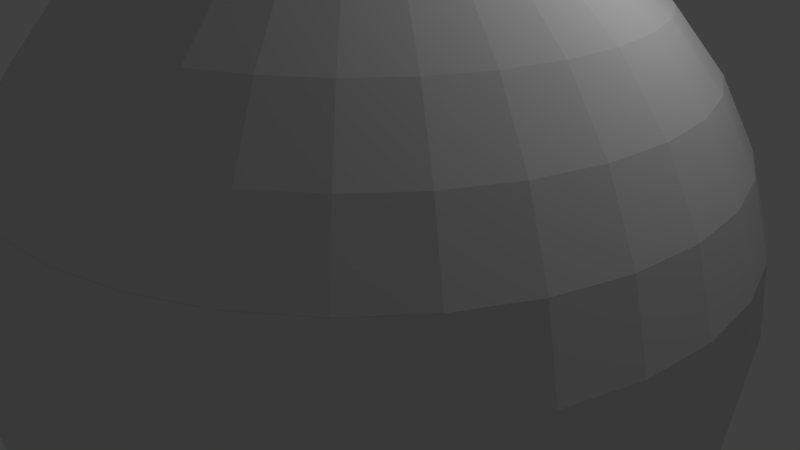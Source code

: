 # Source: 5waysphere_2.blend  (saved by Blender 2.79.0; exported with 4.5.12 LTS)
import bpy
from mathutils import Matrix  # noqa: F401  (used for matrix-valued properties, if any)

bpy.ops.wm.read_factory_settings(use_empty=True)
scene = bpy.context.scene
scene.name = 'Scene'

# ---- collections
col_collection_1 = bpy.data.collections.new('Collection 1'); scene.collection.children.link(col_collection_1)

# ---- world
world_world = bpy.data.worlds.new('World'); scene.world = world_world
world_world.color = (0.05088, 0.05088, 0.05088)
world_world.use_sun_shadow = False
world_world.sun_shadow_jitter_overblur = 0.0
world_world.cycles.sampling_method = 'MANUAL'

# ---- cameras
cam_camera = bpy.data.cameras.new('Camera')
cam_camera.clip_end = 100.0
cam_camera.lens = 35.0
cam_camera.sensor_width = 32.0
cam_camera.sensor_height = 18.0
cam_camera.ortho_scale = 7.314
cam_camera.dof.focus_distance = 0.0
cam_camera.dof.aperture_fstop = 128.0

# ---- lights
light_lamp = bpy.data.lights.new('Lamp', 'POINT')
light_lamp.transmission_factor = 0.0
light_lamp.cutoff_distance = 30.0
light_lamp.energy = 100.0
light_lamp.shadow_buffer_clip_start = 1.001
light_lamp.shadow_soft_size = 0.1
light_lamp.shadow_maximum_resolution = 0.006
light_lamp.use_absolute_resolution = True

# ---- meshes
me_sphere = bpy.data.meshes.new('Sphere')
me_sphere.from_pydata([(-4.285, -0.8523, 1.811), (-3.856, -0.7671, 2.629), (-4.549, -0.9048, -0.9225), (-4.638, -0.9225, 3.015e-07), (-4.549, -0.9048, 0.9225), (-1.81, -3.737e-07, -4.369), (-3.28, -0.6523, 3.346), (-2.577, -0.5125, 3.934), (-4.285, -0.8523, 1.81), (-4.285, -1.775, -0.9225), (-4.369, -1.81, 3.015e-07), (-2.627, -4.09e-07, -3.932), (-3.344, -5.663e-08, -3.344), (-0.9048, -0.18, -4.638), (-4.036, -1.672, 1.811), (-3.633, -1.505, 2.629), (-4.285, -1.775, 0.9225), (-4.036, -1.672, 1.81), (-3.856, -2.577, -0.9225), (-1.775, -0.353, -4.369), (-2.577, -0.5125, -3.932), (-3.28, -0.6523, -3.344), (-3.089, -1.28, 3.346), (-2.427, -1.005, 3.934), (-3.932, -2.627, 3.015e-07), (-3.856, -2.577, 0.9225), (-3.633, -2.427, 1.81), (-0.8523, -0.353, -4.638), (-1.672, -0.6925, -4.369), (-2.427, -1.005, -3.932), (-3.633, -2.427, 1.811), (-3.269, -2.184, 2.629), (-3.28, -3.28, -0.9225), (-3.344, -3.344, 3.015e-07), (-3.28, -3.28, 0.9225), (-3.089, -1.28, -3.344), (-0.7671, -0.5125, -4.638), (-1.505, -1.005, -4.369), (-2.78, -1.858, 3.346), (-2.184, -1.46, 3.934), (-3.089, -3.089, 1.81), (-2.577, -3.856, -0.9225), (-2.627, -3.932, 3.015e-07), (-2.184, -1.46, -3.932), (-2.78, -1.858, -3.344), (-0.6523, -0.6523, -4.638), (-3.089, -3.089, 1.811), (-2.78, -2.78, 2.629), (-2.577, -3.856, 0.9225), (-2.427, -3.633, 1.81), (-1.775, -4.285, -0.9225), (-1.28, -1.28, -4.369), (-1.858, -1.858, -3.932), (-2.364, -2.364, -3.344), (-2.364, -2.364, 3.346), (-1.858, -1.858, 3.934), (-1.81, -4.369, 3.015e-07), (-1.775, -4.285, 0.9225), (-1.672, -4.036, 1.81), (-0.5125, -0.7671, -4.638), (-1.005, -1.505, -4.369), (-1.46, -2.184, -3.932), (-2.427, -3.633, 1.811), (-2.184, -3.269, 2.629), (-0.9048, -4.549, -0.9225), (-0.9225, -4.638, 3.015e-07), (-0.9048, -4.549, 0.9225), (-1.858, -2.78, -3.344), (-0.353, -0.8523, -4.638), (-0.6925, -1.672, -4.369), (-1.858, -2.78, 3.346), (-1.46, -2.184, 3.934), (-0.8523, -4.285, 1.81), (-8.023e-07, -4.638, -0.9225), (-8.727e-07, -4.729, 3.015e-07), (-1.005, -2.427, -3.932), (-1.28, -3.089, -3.344), (-0.18, -0.9048, -4.638), (-1.672, -4.036, 1.811), (-1.505, -3.633, 2.629), (-8.023e-07, -4.638, 0.9225), (-9.763e-08, -4.369, 1.81), (0.9048, -4.549, -0.9225), (-0.353, -1.775, -4.369), (-0.5125, -2.577, -3.932), (-0.6523, -3.28, -3.344), (-1.28, -3.089, 3.346), (-1.005, -2.427, 3.934), (0.9225, -4.638, 3.015e-07), (0.9048, -4.549, 0.9225), (0.8523, -4.285, 1.81), (-3.795e-07, -0.9225, -4.638), (-3.795e-07, -1.81, -4.369), (-4.5e-07, -2.627, -3.932), (-0.8523, -4.285, 1.811), (-0.7671, -3.856, 2.629), (1.775, -4.285, -0.9225), (1.81, -4.369, 3.015e-07), (1.775, -4.285, 0.9225), (-5.204e-07, -3.344, -3.344), (0.18, -0.9048, -4.638), (0.353, -1.775, -4.369), (-0.6523, -3.28, 3.346), (-0.5125, -2.577, 3.934), (1.672, -4.036, 1.81), (2.577, -3.856, -0.9225), (2.627, -3.932, 3.015e-07), (0.5125, -2.577, -3.932), (0.6523, -3.28, -3.344), (0.353, -0.8523, -4.638), (-9.763e-08, -4.369, 1.811), (-8.023e-07, -3.932, 2.629), (2.577, -3.856, 0.9225), (2.427, -3.633, 1.81), (3.28, -3.28, -0.9225), (0.6925, -1.672, -4.369), (1.005, -2.427, -3.932), (1.28, -3.089, -3.344), (-5.204e-07, -3.344, 3.346), (-2.738e-07, -2.627, 3.934), (3.344, -3.344, 3.015e-07), (3.28, -3.28, 0.9225), (3.089, -3.089, 1.81), (0.5125, -0.7671, -4.638), (1.005, -1.505, -4.369), (1.46, -2.184, -3.932), (0.8523, -4.285, 1.811), (0.7671, -3.856, 2.629), (3.856, -2.577, -0.9225), (3.932, -2.627, 3.015e-07), (3.856, -2.577, 0.9225), (1.858, -2.78, -3.344), (0.6523, -0.6523, -4.638), (1.28, -1.28, -4.369), (0.6523, -3.28, 3.346), (0.5125, -2.577, 3.934), (3.633, -2.427, 1.81), (4.285, -1.775, -0.9225), (4.369, -1.81, 3.015e-07), (1.858, -1.858, -3.932), (2.364, -2.364, -3.344), (0.7671, -0.5125, -4.638), (1.672, -4.036, 1.811), (1.505, -3.633, 2.629), (4.285, -1.775, 0.9225), (4.036, -1.672, 1.81), (4.549, -0.9048, -0.9225), (1.505, -1.005, -4.369), (2.184, -1.46, -3.932), (2.78, -1.858, -3.344), (1.28, -3.089, 3.346), (1.005, -2.427, 3.934), (4.638, -0.9225, 3.015e-07), (4.549, -0.9048, 0.9225), (4.285, -0.8523, 1.81), (0.8523, -0.353, -4.638), (1.672, -0.6925, -4.369), (2.427, -1.005, -3.932), (2.427, -3.633, 1.811), (2.184, -3.269, 2.629), (4.638, -1.043e-06, -0.9225), (4.729, -9.727e-07, 3.015e-07), (4.638, -1.043e-06, 0.9225), (3.089, -1.28, -3.344), (0.9048, -0.18, -4.638), (1.775, -0.353, -4.369), (1.858, -2.78, 3.346), (1.46, -2.184, 3.934), (4.369, -4.794e-07, 1.81), (4.549, 0.9048, -0.9225), (4.638, 0.9225, 3.015e-07), (2.577, -0.5125, -3.932), (3.28, -0.6523, -3.344), (0.9225, -6.38e-07, -4.638), (3.089, -3.089, 1.811), (2.78, -2.78, 2.629), (4.549, 0.9048, 0.9225), (4.285, 0.8523, 1.81), (4.285, 1.775, -0.9225), (1.81, -6.203e-07, -4.369), (2.627, -7.965e-07, -3.932), (3.344, -6.908e-07, -3.344), (2.364, -2.364, 3.346), (1.858, -1.858, 3.934), (4.369, 1.81, 3.015e-07), (4.285, 1.775, 0.9225), (4.036, 1.672, 1.81), (0.9048, 0.18, -4.638), (1.775, 0.353, -4.369), (2.577, 0.5125, -3.932), (3.633, -2.427, 1.811), (3.269, -2.184, 2.629), (3.856, 2.577, -0.9225), (3.932, 2.627, 3.015e-07), (3.856, 2.577, 0.9225), (3.28, 0.6523, -3.344), (0.8523, 0.353, -4.638), (1.672, 0.6925, -4.369), (2.78, -1.858, 3.346), (2.184, -1.46, 3.934), (3.633, 2.427, 1.81), (3.28, 3.28, -0.9225), (3.344, 3.344, 3.015e-07), (2.427, 1.005, -3.932), (3.089, 1.28, -3.344), (0.7671, 0.5125, -4.638), (4.036, -1.672, 1.811), (3.633, -1.505, 2.629), (3.28, 3.28, 0.9225), (3.089, 3.089, 1.81), (2.577, 3.856, -0.9225), (1.505, 1.005, -4.369), (2.184, 1.46, -3.932), (2.78, 1.858, -3.344), (3.089, -1.28, 3.346), (2.427, -1.005, 3.934), (2.627, 3.932, 3.015e-07), (2.577, 3.856, 0.9225), (2.427, 3.633, 1.81), (0.6523, 0.6523, -4.638), (1.28, 1.28, -4.369), (1.858, 1.858, -3.932), (4.285, -0.8523, 1.811), (3.856, -0.7671, 2.629), (1.775, 4.285, -0.9225), (1.81, 4.369, 3.015e-07), (1.775, 4.285, 0.9225), (2.364, 2.364, -3.344), (0.5125, 0.7671, -4.638), (1.005, 1.505, -4.369), (3.28, -0.6523, 3.346), (2.577, -0.5125, 3.934), (1.672, 4.036, 1.81), (0.9048, 4.549, -0.9225), (0.9225, 4.638, 3.015e-07), (1.46, 2.184, -3.932), (1.858, 2.78, -3.344), (0.353, 0.8523, -4.638), (4.369, -4.794e-07, 1.811), (3.932, -7.613e-07, 2.629), (0.9048, 4.549, 0.9225), (0.8523, 4.285, 1.81), (-3.982e-07, 4.638, -0.9225), (0.6925, 1.672, -4.369), (1.005, 2.427, -3.932), (1.28, 3.089, -3.344), (3.344, -6.908e-07, 3.346), (2.627, -6.556e-07, 3.934), (-3.982e-07, 4.729, 3.015e-07), (-3.982e-07, 4.638, 0.9225), (-3.982e-07, 4.369, 1.81), (0.18, 0.9048, -4.638), (0.353, 1.775, -4.369), (0.5125, 2.577, -3.932), (0.6523, 3.28, -3.344), (-3.982e-07, 2.627, -3.932), (4.285, 0.8523, 1.811), (3.856, 0.7671, 2.629), (3.28, 0.6523, 3.346), (2.577, 0.5125, 3.934), (4.036, 1.672, 1.811), (3.633, 1.505, 2.629), (3.089, 1.28, 3.346), (2.427, 1.005, 3.934), (3.633, 2.427, 1.811), (3.269, 2.184, 2.629), (2.78, 1.858, 3.346), (2.184, 1.46, 3.934), (3.089, 3.089, 1.811), (2.78, 2.78, 2.629), (2.364, 2.364, 3.346), (1.858, 1.858, 3.934), (2.427, 3.633, 1.811), (2.184, 3.269, 2.629), (1.858, 2.78, 3.346), (1.46, 2.184, 3.934), (1.672, 4.036, 1.811), (1.505, 3.633, 2.629), (1.28, 3.089, 3.346), (1.005, 2.427, 3.934), (0.8523, 4.285, 1.811), (0.7671, 3.856, 2.629), (0.6523, 3.28, 3.346), (0.5125, 2.577, 3.934), (-3.982e-07, 4.369, 1.811), (-3.982e-07, 3.932, 2.629), (-3.982e-07, 3.344, 3.346), (-3.982e-07, 2.627, 3.934), (-3.982e-07, 0.9225, 4.64), (-3.982e-07, 1.81, 4.371), (-3.982e-07, 2.627, 3.934), (0.18, 0.9048, 4.64), (0.353, 1.775, 4.371), (0.5125, 2.577, 3.934), (0.353, 0.8523, 4.64), (0.6925, 1.672, 4.371), (1.005, 2.427, 3.934), (0.5125, 0.7671, 4.64), (1.005, 1.505, 4.371), (1.46, 2.184, 3.934), (0.6523, 0.6523, 4.64), (1.28, 1.28, 4.371), (1.858, 1.858, 3.934), (0.7671, 0.5125, 4.64), (1.505, 1.005, 4.371), (2.184, 1.46, 3.934), (0.8523, 0.353, 4.64), (1.672, 0.6925, 4.371), (2.427, 1.005, 3.934), (0.9048, 0.18, 4.64), (1.775, 0.353, 4.371), (2.577, 0.5125, 3.934), (0.9225, -7.261e-07, 4.64), (1.81, -6.908e-07, 4.371), (2.627, -6.556e-07, 3.934), (0.9048, -0.18, 4.64), (1.775, -0.353, 4.371), (2.577, -0.5125, 3.934), (0.8523, -0.353, 4.64), (1.672, -0.6925, 4.371), (2.427, -1.005, 3.934), (0.7671, -0.5125, 4.64), (1.505, -1.005, 4.371), (2.184, -1.46, 3.934), (0.6523, -0.6523, 4.64), (1.28, -1.28, 4.371), (1.858, -1.858, 3.934), (0.5125, -0.7671, 4.64), (1.005, -1.505, 4.371), (1.46, -2.184, 3.934), (0.353, -0.8523, 4.64), (0.6925, -1.672, 4.371), (1.005, -2.427, 3.934), (0.18, -0.9048, 4.64), (0.353, -1.775, 4.371), (0.5125, -2.577, 3.934), (-4.323e-07, -0.9225, 4.64), (-2.033e-07, -1.81, 4.371), (-2.738e-07, -2.627, 3.934), (-0.18, -0.9048, 4.64), (-0.353, -1.775, 4.371), (-0.5125, -2.577, 3.934), (-0.353, -0.8523, 4.64), (-0.6925, -1.672, 4.371), (-1.005, -2.427, 3.934), (-0.5125, -0.7671, 4.64), (-1.005, -1.505, 4.371), (-1.46, -2.184, 3.934), (-0.6523, -0.6523, 4.64), (-1.28, -1.28, 4.371), (-1.858, -1.858, 3.934), (-0.7671, -0.5125, 4.64), (-1.505, -1.005, 4.371), (-2.184, -1.46, 3.934), (-0.8523, -0.353, 4.64), (-1.672, -0.6925, 4.371), (-2.427, -1.005, 3.934), (-0.9048, -0.18, 4.64), (-1.775, -0.353, 4.371), (-2.577, -0.5125, 3.934), (-0.9225, -6.556e-07, 4.64), (-1.81, -5.147e-07, 4.371), (-2.627, -5.147e-07, 3.934), (-0.9048, 0.18, 4.64), (-1.775, 0.353, 4.371), (-2.577, 0.5125, 3.934), (-0.8523, 0.353, 4.64), (-1.672, 0.6925, 4.371), (-2.427, 1.005, 3.934), (-0.7671, 0.5125, 4.64), (-1.505, 1.005, 4.371), (-2.184, 1.46, 3.934), (-0.6523, 0.6523, 4.64), (-1.28, 1.28, 4.371), (-1.858, 1.858, 3.934), (-0.5125, 0.7671, 4.64), (-1.005, 1.505, 4.371), (-1.46, 2.184, 3.934), (-0.353, 0.8523, 4.64), (-0.6925, 1.672, 4.371), (-1.005, 2.427, 3.934), (-0.18, 0.9048, 4.64), (-0.353, 1.775, 4.371), (-0.5125, 2.577, 3.934), (-2.539e-07, 0.1372, 4.686), (0.02676, 0.1345, 4.686), (0.0525, 0.1267, 4.686), (0.07621, 0.1141, 4.686), (0.097, 0.097, 4.686), (0.1141, 0.07621, 4.686), (0.1267, 0.0525, 4.686), (0.1345, 0.02676, 4.686), (0.1372, -6.647e-07, 4.686), (0.1345, -0.02676, 4.686), (0.1267, -0.0525, 4.686), (0.1141, -0.07621, 4.686), (0.097, -0.097, 4.686), (0.07621, -0.1141, 4.686), (0.0525, -0.1267, 4.686), (0.02676, -0.1345, 4.686), (-2.589e-07, -0.1372, 4.686), (-0.02676, -0.1345, 4.686), (-0.0525, -0.1267, 4.686), (-0.07621, -0.1141, 4.686), (-0.097, -0.097, 4.686), (-0.1141, -0.07621, 4.686), (-0.1267, -0.0525, 4.686), (-0.1345, -0.02676, 4.686), (-0.1372, -6.542e-07, 4.686), (-0.1345, 0.02676, 4.686), (-0.1267, 0.0525, 4.686), (-0.1141, 0.07621, 4.686), (-0.097, 0.097, 4.686), (-0.07621, 0.1141, 4.686), (-0.0525, 0.1267, 4.686), (-0.02676, 0.1345, 4.686), (-2.627, -5.147e-07, 3.934), (-3.344, -5.664e-08, 3.346), (-3.932, 1.548e-07, 2.629), (-4.369, -6.908e-07, 1.811), (-2.577, 0.5125, 3.934), (-3.28, 0.6523, 3.346), (-3.856, 0.7671, 2.629), (-4.285, 0.8523, 1.811), (-2.427, 1.005, 3.934), (-3.089, 1.28, 3.346), (-3.633, 1.505, 2.629), (-4.036, 1.672, 1.811), (-2.184, 1.46, 3.934), (-2.78, 1.858, 3.346), (-3.269, 2.184, 2.629), (-3.633, 2.427, 1.811), (-1.858, 1.858, 3.934), (-2.364, 2.364, 3.346), (-2.78, 2.78, 2.629), (-3.089, 3.089, 1.811), (-1.46, 2.184, 3.934), (-1.858, 2.78, 3.346), (-2.184, 3.269, 2.629), (-2.427, 3.633, 1.811), (-1.005, 2.427, 3.934), (-1.28, 3.089, 3.346), (-1.505, 3.633, 2.629), (-1.672, 4.036, 1.811), (-0.5125, 2.577, 3.934), (-0.6523, 3.28, 3.346), (-0.7671, 3.856, 2.629), (-0.8523, 4.285, 1.811), (-4.369, -6.908e-07, 1.81), (-4.638, 3.662e-07, 0.9225), (-4.729, 1.548e-07, 3.015e-07), (-4.638, 3.662e-07, -0.9225), (-4.285, 0.8523, 1.81), (-4.549, 0.9048, 0.9225), (-4.638, 0.9225, 3.015e-07), (-4.549, 0.9048, -0.9225), (-4.036, 1.672, 1.81), (-4.285, 1.775, 0.9225), (-4.369, 1.81, 3.015e-07), (-4.285, 1.775, -0.9225), (-3.633, 2.427, 1.81), (-3.856, 2.577, 0.9225), (-3.932, 2.627, 3.015e-07), (-3.856, 2.577, -0.9225), (-3.089, 3.089, 1.81), (-3.28, 3.28, 0.9225), (-3.344, 3.344, 3.015e-07), (-3.28, 3.28, -0.9225), (-2.427, 3.633, 1.81), (-2.577, 3.856, 0.9225), (-2.627, 3.932, 3.015e-07), (-2.577, 3.856, -0.9225), (-1.672, 4.036, 1.81), (-1.775, 4.285, 0.9225), (-1.81, 4.369, 3.015e-07), (-1.775, 4.285, -0.9225), (-0.8523, 4.285, 1.81), (-0.9048, 4.549, 0.9225), (-0.9225, 4.638, 3.015e-07), (-0.9048, 4.549, -0.9225), (-3.982e-07, 4.638, -0.9225), (0.9048, 4.549, -0.9225), (0.8523, 4.285, -1.81), (0.7671, 3.856, -2.627), (0.6523, 3.28, -3.344), (1.775, 4.285, -0.9225), (1.672, 4.036, -1.81), (1.505, 3.633, -2.627), (1.28, 3.089, -3.344), (2.577, 3.856, -0.9225), (2.427, 3.633, -1.81), (2.184, 3.269, -2.627), (1.858, 2.78, -3.344), (3.28, 3.28, -0.9225), (3.089, 3.089, -1.81), (2.78, 2.78, -2.627), (2.364, 2.364, -3.344), (3.856, 2.577, -0.9225), (3.633, 2.427, -1.81), (3.269, 2.184, -2.627), (2.78, 1.858, -3.344), (4.285, 1.775, -0.9225), (4.036, 1.672, -1.81), (3.633, 1.505, -2.627), (3.089, 1.28, -3.344), (4.549, 0.9048, -0.9225), (4.285, 0.8523, -1.81), (3.856, 0.7671, -2.627), (3.28, 0.6523, -3.344), (4.638, -1.043e-06, -0.9225), (4.369, -2.68e-07, -1.81), (3.932, -7.613e-07, -2.627), (3.344, -6.908e-07, -3.344), (4.549, -0.9048, -0.9225), (4.285, -0.8523, -1.81), (3.856, -0.7671, -2.627), (3.28, -0.6523, -3.344), (4.285, -1.775, -0.9225), (4.036, -1.672, -1.81), (3.633, -1.505, -2.627), (3.089, -1.28, -3.344), (3.856, -2.577, -0.9225), (3.633, -2.427, -1.81), (3.269, -2.184, -2.627), (2.78, -1.858, -3.344), (3.28, -3.28, -0.9225), (3.089, -3.089, -1.81), (2.78, -2.78, -2.627), (2.364, -2.364, -3.344), (2.577, -3.856, -0.9225), (2.427, -3.633, -1.81), (2.184, -3.269, -2.627), (1.858, -2.78, -3.344), (1.775, -4.285, -0.9225), (1.672, -4.036, -1.81), (1.505, -3.633, -2.627), (1.28, -3.089, -3.344), (0.9048, -4.549, -0.9225), (0.8523, -4.285, -1.81), (0.7671, -3.856, -2.627), (0.6523, -3.28, -3.344), (-8.023e-07, -4.638, -0.9225), (-9.763e-08, -4.369, -1.81), (-8.023e-07, -3.932, -2.627), (-5.204e-07, -3.344, -3.344), (-0.9048, -4.549, -0.9225), (-0.8523, -4.285, -1.81), (-0.7671, -3.856, -2.627), (-0.6523, -3.28, -3.344), (-1.775, -4.285, -0.9225), (-1.672, -4.036, -1.81), (-1.505, -3.633, -2.627), (-1.28, -3.089, -3.344), (-2.577, -3.856, -0.9225), (-2.427, -3.633, -1.81), (-2.184, -3.269, -2.627), (-1.858, -2.78, -3.344), (-3.28, -3.28, -0.9225), (-3.089, -3.089, -1.81), (-2.78, -2.78, -2.627), (-2.364, -2.364, -3.344), (-3.856, -2.577, -0.9225), (-3.633, -2.427, -1.81), (-3.269, -2.184, -2.627), (-2.78, -1.858, -3.344), (-4.285, -1.775, -0.9225), (-4.036, -1.672, -1.81), (-3.633, -1.505, -2.627), (-3.089, -1.28, -3.344), (-4.549, -0.9048, -0.9225), (-4.285, -0.8523, -1.81), (-3.856, -0.7671, -2.627), (-3.28, -0.6523, -3.344), (-4.638, 3.662e-07, -0.9225), (-4.369, -6.908e-07, -1.81), (-3.932, 1.548e-07, -2.627), (-3.344, -5.663e-08, -3.344), (-4.549, 0.9048, -0.9225), (-4.285, 0.8523, -1.81), (-3.856, 0.7671, -2.627), (-3.28, 0.6523, -3.344), (-4.285, 1.775, -0.9225), (-4.036, 1.672, -1.81), (-3.633, 1.505, -2.627), (-3.089, 1.28, -3.344), (-3.856, 2.577, -0.9225), (-3.633, 2.427, -1.81), (-3.269, 2.184, -2.627), (-2.78, 1.858, -3.344), (-3.28, 3.28, -0.9225), (-3.089, 3.089, -1.81), (-2.78, 2.78, -2.627), (-2.364, 2.364, -3.344), (-2.577, 3.856, -0.9225), (-2.427, 3.633, -1.81), (-2.184, 3.269, -2.627), (-1.858, 2.78, -3.344), (-1.775, 4.285, -0.9225), (-1.672, 4.036, -1.81), (-1.505, 3.633, -2.627), (-1.28, 3.089, -3.344), (-0.9048, 4.549, -0.9225), (-0.8523, 4.285, -1.81), (-0.7671, 3.856, -2.627), (-0.6523, 3.28, -3.344), (-9.763e-08, 4.369, -1.81), (8.889e-07, 3.932, -2.627), (3.252e-07, 3.344, -3.344), (-0.9225, -6.732e-07, -4.638), (-3.28, 0.6523, -3.344), (-2.577, 0.5125, -3.932), (-1.775, 0.353, -4.369), (-0.9048, 0.18, -4.638), (-3.089, 1.28, -3.344), (-2.427, 1.005, -3.932), (-1.672, 0.6925, -4.369), (-0.8523, 0.353, -4.638), (-2.78, 1.858, -3.344), (-2.184, 1.46, -3.932), (-1.505, 1.005, -4.369), (-0.7671, 0.5125, -4.638), (-2.364, 2.364, -3.344), (-1.858, 1.858, -3.932), (-1.28, 1.28, -4.369), (-0.6523, 0.6523, -4.638), (-1.858, 2.78, -3.344), (-1.46, 2.184, -3.932), (-1.005, 1.505, -4.369), (-0.5125, 0.7671, -4.638), (-1.28, 3.089, -3.344), (-1.005, 2.427, -3.932), (-0.6925, 1.672, -4.369), (-0.353, 0.8523, -4.638), (-0.6523, 3.28, -3.344), (-0.5125, 2.577, -3.932), (-0.353, 1.775, -4.369), (-0.18, 0.9048, -4.638), (3.252e-07, 3.344, -3.344), (-2.717e-08, 1.81, -4.369), (-3.266e-07, 0.9225, -4.638), (0.02676, 0.1345, -4.684), (0.0525, 0.1267, -4.684), (0.07621, 0.1141, -4.684), (0.097, 0.097, -4.684), (0.1141, 0.07621, -4.684), (0.1267, 0.0525, -4.684), (0.1345, 0.02676, -4.684), (0.1372, -6.516e-07, -4.684), (0.1345, -0.02676, -4.684), (0.1267, -0.0525, -4.684), (0.1141, -0.07621, -4.684), (0.097, -0.097, -4.684), (0.07621, -0.1141, -4.684), (0.0525, -0.1267, -4.684), (0.02676, -0.1345, -4.684), (-2.511e-07, -0.1372, -4.684), (-0.02676, -0.1345, -4.684), (-0.0525, -0.1267, -4.684), (-0.07621, -0.1141, -4.684), (-0.097, -0.097, -4.684), (-0.1141, -0.07621, -4.684), (-0.1267, -0.0525, -4.684), (-0.1345, -0.02676, -4.684), (-0.1372, -6.569e-07, -4.684), (-0.1345, 0.02676, -4.684), (-0.1267, 0.0525, -4.684), (-0.1141, 0.07621, -4.684), (-0.097, 0.097, -4.684), (-0.07621, 0.1141, -4.684), (-0.0525, 0.1267, -4.684), (-0.02676, 0.1345, -4.684), (-2.432e-07, 0.1372, -4.684)], [], [(479, 478, 248, 242), (446, 445, 286, 285), (634, 633, 637, 255), (445, 444, 287, 286), (636, 635, 638, 639), (478, 477, 249, 248), (635, 634, 255, 638), (477, 476, 250, 249), (632, 631, 635, 636), (475, 474, 478, 479), (474, 473, 477, 478), (447, 446, 285, 284), (631, 630, 634, 635), (443, 442, 446, 447), (630, 629, 633, 634), (473, 472, 476, 477), (442, 441, 445, 446), (628, 627, 631, 632), (441, 440, 444, 445), (627, 626, 630, 631), (471, 470, 474, 475), (626, 625, 629, 630), (470, 469, 473, 474), (469, 468, 472, 473), (466, 465, 469, 470), (465, 464, 468, 469), (438, 437, 441, 442), (624, 623, 627, 628), (437, 436, 440, 441), (623, 622, 626, 627), (467, 466, 470, 471), (622, 621, 625, 626), (439, 438, 442, 443), (620, 619, 623, 624), (435, 434, 438, 439), (619, 618, 622, 623), (463, 462, 466, 467), (618, 617, 621, 622), (462, 461, 465, 466), (461, 460, 464, 465), (457, 456, 460, 461), (434, 433, 437, 438), (616, 615, 619, 620), (433, 432, 436, 437), (615, 614, 618, 619), (459, 458, 462, 463), (614, 613, 617, 618), (458, 457, 461, 462), (429, 428, 432, 433), (612, 611, 615, 616), (431, 430, 434, 435), (611, 610, 614, 615), (455, 454, 458, 459), (610, 609, 613, 614), (454, 453, 457, 458), (453, 452, 456, 457), (449, 448, 452, 453), (430, 429, 433, 434), (5, 11, 610, 611), (427, 426, 430, 431), (11, 12, 609, 610), (451, 450, 454, 455), (608, 5, 611, 612), (450, 449, 453, 454), (13, 19, 5, 608), (426, 425, 429, 430), (19, 20, 11, 5), (2, 3, 450, 451), (20, 21, 12, 11), (3, 4, 449, 450), (4, 8, 448, 449), (425, 424, 428, 429), (423, 422, 426, 427), (28, 29, 20, 19), (422, 421, 425, 426), (29, 35, 21, 20), (9, 10, 3, 2), (27, 28, 19, 13), (10, 16, 4, 3), (16, 17, 8, 4), (36, 37, 28, 27), (18, 24, 10, 9), (37, 43, 29, 28), (24, 25, 16, 10), (25, 26, 17, 16), (421, 420, 424, 425), (43, 44, 35, 29), (419, 418, 422, 423), (418, 417, 421, 422), (52, 53, 44, 43), (417, 416, 420, 421), (45, 51, 37, 36), (32, 33, 24, 18), (51, 52, 43, 37), (33, 34, 25, 24), (34, 40, 26, 25), (41, 42, 33, 32), (59, 60, 51, 45), (42, 48, 34, 33), (48, 49, 40, 34), (0, 1, 418, 419), (60, 61, 52, 51), (1, 6, 417, 418), (61, 67, 53, 52), (6, 7, 416, 417), (68, 69, 60, 59), (14, 15, 1, 0), (69, 75, 61, 60), (50, 56, 42, 41), (75, 76, 67, 61), (56, 57, 48, 42), (57, 58, 49, 48), (77, 83, 69, 68), (65, 66, 57, 56), (66, 72, 58, 57), (15, 22, 6, 1), (83, 84, 75, 69), (22, 23, 7, 6), (84, 85, 76, 75), (64, 65, 56, 50), (30, 31, 15, 14), (91, 92, 83, 77), (31, 38, 22, 15), (92, 93, 84, 83), (73, 74, 65, 64), (93, 99, 85, 84), (74, 80, 66, 65), (80, 81, 72, 66), (88, 89, 80, 74), (89, 90, 81, 80), (38, 39, 23, 22), (100, 101, 92, 91), (46, 47, 31, 30), (101, 107, 93, 92), (82, 88, 74, 73), (107, 108, 99, 93), (47, 54, 38, 31), (109, 115, 101, 100), (54, 55, 39, 38), (115, 116, 107, 101), (96, 97, 88, 82), (116, 117, 108, 107), (97, 98, 89, 88), (98, 104, 90, 89), (112, 113, 104, 98), (62, 63, 47, 46), (123, 124, 115, 109), (63, 70, 54, 47), (124, 125, 116, 115), (105, 106, 97, 96), (125, 131, 117, 116), (106, 112, 98, 97), (132, 133, 124, 123), (70, 71, 55, 54), (133, 139, 125, 124), (114, 120, 106, 105), (139, 140, 131, 125), (120, 121, 112, 106), (121, 122, 113, 112), (79, 86, 70, 63), (86, 87, 71, 70), (147, 148, 139, 133), (78, 79, 63, 62), (148, 149, 140, 139), (130, 136, 122, 121), (141, 147, 133, 132), (128, 129, 120, 114), (129, 130, 121, 120), (94, 95, 79, 78), (155, 156, 147, 141), (137, 138, 129, 128), (156, 157, 148, 147), (138, 144, 130, 129), (144, 145, 136, 130), (95, 102, 86, 79), (157, 163, 149, 148), (102, 103, 87, 86), (171, 172, 163, 157), (118, 119, 103, 102), (164, 165, 156, 155), (146, 152, 138, 137), (165, 171, 157, 156), (152, 153, 144, 138), (153, 154, 145, 144), (173, 179, 165, 164), (160, 161, 152, 146), (179, 180, 171, 165), (161, 162, 153, 152), (162, 168, 154, 153), (110, 111, 95, 94), (180, 181, 172, 171), (111, 118, 102, 95), (126, 127, 111, 110), (189, 195, 181, 180), (127, 134, 118, 111), (187, 188, 179, 173), (169, 170, 161, 160), (188, 189, 180, 179), (170, 176, 162, 161), (176, 177, 168, 162), (178, 184, 170, 169), (196, 197, 188, 187), (184, 185, 176, 170), (185, 186, 177, 176), (134, 135, 119, 118), (197, 203, 189, 188), (150, 151, 135, 134), (203, 204, 195, 189), (142, 143, 127, 126), (205, 211, 197, 196), (143, 150, 134, 127), (211, 212, 203, 197), (192, 193, 184, 178), (212, 213, 204, 203), (193, 194, 185, 184), (194, 200, 186, 185), (219, 220, 211, 205), (202, 208, 194, 193), (208, 209, 200, 194), (158, 159, 143, 142), (220, 221, 212, 211), (159, 166, 150, 143), (221, 227, 213, 212), (201, 202, 193, 192), (166, 167, 151, 150), (228, 229, 220, 219), (174, 175, 159, 158), (229, 235, 221, 220), (210, 216, 202, 201), (235, 236, 227, 221), (216, 217, 208, 202), (217, 218, 209, 208), (225, 226, 217, 216), (175, 182, 166, 159), (237, 243, 229, 228), (182, 183, 167, 166), (243, 244, 235, 229), (226, 232, 218, 217), (244, 245, 236, 235), (224, 225, 216, 210), (190, 191, 175, 174), (251, 252, 243, 237), (191, 198, 182, 175), (252, 253, 244, 243), (233, 234, 225, 224), (253, 254, 245, 244), (234, 240, 226, 225), (240, 241, 232, 226), (242, 248, 234, 233), (198, 199, 183, 182), (639, 638, 252, 251), (206, 207, 191, 190), (638, 255, 253, 252), (248, 249, 240, 234), (255, 637, 254, 253), (249, 250, 241, 240), (207, 214, 198, 191), (214, 215, 199, 198), (222, 223, 207, 206), (223, 230, 214, 207), (230, 231, 215, 214), (238, 239, 223, 222), (239, 246, 230, 223), (246, 247, 231, 230), (257, 258, 246, 239), (258, 259, 247, 246), (256, 257, 239, 238), (260, 261, 257, 256), (261, 262, 258, 257), (262, 263, 259, 258), (265, 266, 262, 261), (266, 267, 263, 262), (264, 265, 261, 260), (268, 269, 265, 264), (269, 270, 266, 265), (270, 271, 267, 266), (274, 275, 271, 270), (272, 273, 269, 268), (273, 274, 270, 269), (276, 277, 273, 272), (277, 278, 274, 273), (278, 279, 275, 274), (282, 283, 279, 278), (280, 281, 277, 276), (281, 282, 278, 277), (285, 286, 282, 281), (286, 287, 283, 282), (284, 285, 281, 280), (289, 288, 291, 292), (290, 289, 292, 293), (292, 291, 294, 295), (293, 292, 295, 296), (295, 294, 297, 298), (296, 295, 298, 299), (298, 297, 300, 301), (299, 298, 301, 302), (301, 300, 303, 304), (302, 301, 304, 305), (304, 303, 306, 307), (305, 304, 307, 308), (307, 306, 309, 310), (308, 307, 310, 311), (310, 309, 312, 313), (311, 310, 313, 314), (314, 313, 316, 317), (313, 312, 315, 316), (316, 315, 318, 319), (317, 316, 319, 320), (319, 318, 321, 322), (320, 319, 322, 323), (322, 321, 324, 325), (323, 322, 325, 326), (325, 324, 327, 328), (326, 325, 328, 329), (328, 327, 330, 331), (329, 328, 331, 332), (331, 330, 333, 334), (332, 331, 334, 335), (334, 333, 336, 337), (335, 334, 337, 338), (337, 336, 339, 340), (338, 337, 340, 341), (340, 339, 342, 343), (341, 340, 343, 344), (343, 342, 345, 346), (344, 343, 346, 347), (347, 346, 349, 350), (346, 345, 348, 349), (349, 348, 351, 352), (350, 349, 352, 353), (353, 352, 355, 356), (352, 351, 354, 355), (355, 354, 357, 358), (356, 355, 358, 359), (358, 357, 360, 361), (359, 358, 361, 362), (361, 360, 363, 364), (362, 361, 364, 365), (364, 363, 366, 367), (365, 364, 367, 368), (367, 366, 369, 370), (368, 367, 370, 371), (370, 369, 372, 373), (371, 370, 373, 374), (373, 372, 375, 376), (374, 373, 376, 377), (376, 375, 378, 379), (377, 376, 379, 380), (379, 378, 381, 382), (380, 379, 382, 383), (382, 381, 288, 289), (383, 382, 289, 290), (372, 369, 411, 412), (324, 321, 395, 396), (351, 348, 404, 405), (291, 288, 384, 385), (315, 312, 392, 393), (378, 375, 413, 414), (330, 327, 397, 398), (294, 291, 385, 386), (321, 318, 394, 395), (357, 354, 406, 407), (303, 300, 388, 389), (348, 345, 403, 404), (288, 381, 415, 384), (336, 333, 399, 400), (300, 297, 387, 388), (309, 306, 390, 391), (327, 324, 396, 397), (363, 360, 408, 409), (354, 351, 405, 406), (306, 303, 389, 390), (369, 366, 410, 411), (333, 330, 398, 399), (360, 357, 407, 408), (342, 339, 401, 402), (312, 309, 391, 392), (339, 336, 400, 401), (366, 363, 409, 410), (375, 372, 412, 413), (318, 315, 393, 394), (297, 294, 386, 387), (345, 342, 402, 403), (381, 378, 414, 415), (605, 480, 481, 482), (606, 605, 482, 483), (607, 606, 483, 484), (484, 483, 487, 488), (482, 481, 485, 486), (483, 482, 486, 487), (486, 485, 489, 490), (487, 486, 490, 491), (488, 487, 491, 492), (490, 489, 493, 494), (491, 490, 494, 495), (492, 491, 495, 496), (494, 493, 497, 498), (495, 494, 498, 499), (496, 495, 499, 500), (498, 497, 501, 502), (499, 498, 502, 503), (500, 499, 503, 504), (502, 501, 505, 506), (503, 502, 506, 507), (504, 503, 507, 508), (506, 505, 509, 510), (507, 506, 510, 511), (508, 507, 511, 512), (510, 509, 513, 514), (511, 510, 514, 515), (512, 511, 515, 516), (514, 513, 517, 518), (515, 514, 518, 519), (516, 515, 519, 520), (519, 518, 522, 523), (520, 519, 523, 524), (518, 517, 521, 522), (522, 521, 525, 526), (523, 522, 526, 527), (524, 523, 527, 528), (528, 527, 531, 532), (526, 525, 529, 530), (527, 526, 530, 531), (530, 529, 533, 534), (531, 530, 534, 535), (532, 531, 535, 536), (536, 535, 539, 540), (534, 533, 537, 538), (535, 534, 538, 539), (538, 537, 541, 542), (539, 538, 542, 543), (540, 539, 543, 544), (542, 541, 545, 546), (543, 542, 546, 547), (544, 543, 547, 548), (546, 545, 549, 550), (547, 546, 550, 551), (548, 547, 551, 552), (550, 549, 553, 554), (551, 550, 554, 555), (552, 551, 555, 556), (554, 553, 557, 558), (555, 554, 558, 559), (556, 555, 559, 560), (558, 557, 561, 562), (559, 558, 562, 563), (560, 559, 563, 564), (563, 562, 566, 567), (564, 563, 567, 568), (562, 561, 565, 566), (566, 565, 569, 570), (567, 566, 570, 571), (568, 567, 571, 572), (571, 570, 574, 575), (572, 571, 575, 576), (570, 569, 573, 574), (574, 573, 577, 578), (575, 574, 578, 579), (576, 575, 579, 580), (580, 579, 583, 584), (578, 577, 581, 582), (579, 578, 582, 583), (582, 581, 585, 586), (583, 582, 586, 587), (584, 583, 587, 588), (588, 587, 591, 592), (586, 585, 589, 590), (587, 586, 590, 591), (590, 589, 593, 594), (591, 590, 594, 595), (592, 591, 595, 596), (594, 593, 597, 598), (595, 594, 598, 599), (596, 595, 599, 600), (598, 597, 601, 602), (599, 598, 602, 603), (600, 599, 603, 604), (602, 601, 480, 605), (603, 602, 605, 606), (604, 603, 606, 607), (639, 251, 640, 671), (45, 36, 660, 659), (173, 164, 648, 647), (628, 632, 669, 668), (77, 68, 657, 656), (251, 237, 641, 640), (27, 13, 662, 661), (155, 141, 650, 649), (59, 45, 659, 658), (123, 109, 653, 652), (608, 612, 664, 663), (228, 219, 643, 642), (132, 123, 652, 651), (100, 91, 655, 654), (36, 27, 661, 660), (632, 636, 670, 669), (205, 196, 645, 644), (109, 100, 654, 653), (13, 608, 663, 662), (616, 620, 666, 665), (636, 639, 671, 670), (187, 173, 647, 646), (219, 205, 644, 643), (91, 77, 656, 655), (624, 628, 668, 667), (612, 616, 665, 664), (164, 155, 649, 648), (196, 187, 646, 645), (68, 59, 658, 657), (141, 132, 651, 650), (620, 624, 667, 666), (237, 228, 642, 641)])
_uv = me_sphere.uv_layers.new(name='UVMap')
_uv.uv.foreach_set('vector', [0.5152, 0.4363, 0.5152, 0.5, 0.4848, 0.5, 0.4848, 0.4363, 0.5152, 0.6911, 0.5152, 0.7547, 0.4848, 0.7547, 0.4848, 0.6911, 0.5152, 0.1816, 0.5152, 0.2453, 0.4848, 0.2453, 0.4848, 0.1816, 0.5152, 0.7547, 0.5152, 0.8184, 0.4848, 0.8184, 0.4848, 0.7547, 0.5152, 0.05419, 0.5152, 0.1179, 0.4848, 0.1179, 0.4848, 0.05419, 0.5152, 0.5, 0.5152, 0.5637, 0.4848, 0.5637, 0.4848, 0.5, 0.5152, 0.1179, 0.5152, 0.1816, 0.4848, 0.1816, 0.4848, 0.1179, 0.5152, 0.5637, 0.5152, 0.6274, 0.4848, 0.6274, 0.4848, 0.5637, 0.5455, 0.05419, 0.5455, 0.1179, 0.5152, 0.1179, 0.5152, 0.05419, 0.5455, 0.4363, 0.5455, 0.5, 0.5152, 0.5, 0.5152, 0.4363, 0.5455, 0.5, 0.5455, 0.5637, 0.5152, 0.5637, 0.5152, 0.5, 0.5152, 0.6274, 0.5152, 0.6911, 0.4848, 0.6911, 0.4848, 0.6274, 0.5455, 0.1179, 0.5455, 0.1816, 0.5152, 0.1816, 0.5152, 0.1179, 0.5455, 0.6274, 0.5455, 0.6911, 0.5152, 0.6911, 0.5152, 0.6274, 0.5455, 0.1816, 0.5455, 0.2453, 0.5152, 0.2453, 0.5152, 0.1816, 0.5455, 0.5637, 0.5455, 0.6274, 0.5152, 0.6274, 0.5152, 0.5637, 0.5455, 0.6911, 0.5455, 0.7547, 0.5152, 0.7547, 0.5152, 0.6911, 0.5758, 0.05419, 0.5758, 0.1179, 0.5455, 0.1179, 0.5455, 0.05419, 0.5455, 0.7547, 0.5455, 0.8184, 0.5152, 0.8184, 0.5152, 0.7547, 0.5758, 0.1179, 0.5758, 0.1816, 0.5455, 0.1816, 0.5455, 0.1179, 0.5758, 0.4363, 0.5758, 0.5, 0.5455, 0.5, 0.5455, 0.4363, 0.5758, 0.1816, 0.5758, 0.2453, 0.5455, 0.2453, 0.5455, 0.1816, 0.5758, 0.5, 0.5758, 0.5637, 0.5455, 0.5637, 0.5455, 0.5, 0.5758, 0.5637, 0.5758, 0.6274, 0.5455, 0.6274, 0.5455, 0.5637, 0.6061, 0.5, 0.6061, 0.5637, 0.5758, 0.5637, 0.5758, 0.5, 0.6061, 0.5637, 0.6061, 0.6274, 0.5758, 0.6274, 0.5758, 0.5637, 0.5758, 0.6911, 0.5758, 0.7547, 0.5455, 0.7547, 0.5455, 0.6911, 0.6061, 0.05419, 0.6061, 0.1179, 0.5758, 0.1179, 0.5758, 0.05419, 0.5758, 0.7547, 0.5758, 0.8184, 0.5455, 0.8184, 0.5455, 0.7547, 0.6061, 0.1179, 0.6061, 0.1816, 0.5758, 0.1816, 0.5758, 0.1179, 0.6061, 0.4363, 0.6061, 0.5, 0.5758, 0.5, 0.5758, 0.4363, 0.6061, 0.1816, 0.6061, 0.2453, 0.5758, 0.2453, 0.5758, 0.1816, 0.5758, 0.6274, 0.5758, 0.6911, 0.5455, 0.6911, 0.5455, 0.6274, 0.6364, 0.05419, 0.6364, 0.1179, 0.6061, 0.1179, 0.6061, 0.05419, 0.6061, 0.6274, 0.6061, 0.6911, 0.5758, 0.6911, 0.5758, 0.6274, 0.6364, 0.1179, 0.6364, 0.1816, 0.6061, 0.1816, 0.6061, 0.1179, 0.6364, 0.4363, 0.6364, 0.5, 0.6061, 0.5, 0.6061, 0.4363, 0.6364, 0.1816, 0.6364, 0.2453, 0.6061, 0.2453, 0.6061, 0.1816, 0.6364, 0.5, 0.6364, 0.5637, 0.6061, 0.5637, 0.6061, 0.5, 0.6364, 0.5637, 0.6364, 0.6274, 0.6061, 0.6274, 0.6061, 0.5637, 0.6667, 0.5637, 0.6667, 0.6274, 0.6364, 0.6274, 0.6364, 0.5637, 0.6061, 0.6911, 0.6061, 0.7547, 0.5758, 0.7547, 0.5758, 0.6911, 0.6667, 0.05419, 0.6667, 0.1179, 0.6364, 0.1179, 0.6364, 0.05419, 0.6061, 0.7547, 0.6061, 0.8184, 0.5758, 0.8184, 0.5758, 0.7547, 0.6667, 0.1179, 0.6667, 0.1816, 0.6364, 0.1816, 0.6364, 0.1179, 0.6667, 0.4363, 0.6667, 0.5, 0.6364, 0.5, 0.6364, 0.4363, 0.6667, 0.1816, 0.6667, 0.2453, 0.6364, 0.2453, 0.6364, 0.1816, 0.6667, 0.5, 0.6667, 0.5637, 0.6364, 0.5637, 0.6364, 0.5, 0.6364, 0.7547, 0.6364, 0.8184, 0.6061, 0.8184, 0.6061, 0.7547, 0.697, 0.05419, 0.697, 0.1179, 0.6667, 0.1179, 0.6667, 0.05419, 0.6364, 0.6274, 0.6364, 0.6911, 0.6061, 0.6911, 0.6061, 0.6274, 0.697, 0.1179, 0.697, 0.1816, 0.6667, 0.1816, 0.6667, 0.1179, 0.697, 0.4363, 0.697, 0.5, 0.6667, 0.5, 0.6667, 0.4363, 0.697, 0.1816, 0.697, 0.2453, 0.6667, 0.2453, 0.6667, 0.1816, 0.697, 0.5, 0.697, 0.5637, 0.6667, 0.5637, 0.6667, 0.5, 0.697, 0.5637, 0.697, 0.6274, 0.6667, 0.6274, 0.6667, 0.5637, 0.7273, 0.5637, 0.7273, 0.6274, 0.697, 0.6274, 0.697, 0.5637, 0.6364, 0.6911, 0.6364, 0.7547, 0.6061, 0.7547, 0.6061, 0.6911, 0.7273, 0.1179, 0.7273, 0.1816, 0.697, 0.1816, 0.697, 0.1179, 0.6667, 0.6274, 0.6667, 0.6911, 0.6364, 0.6911, 0.6364, 0.6274, 0.7273, 0.1816, 0.7273, 0.2453, 0.697, 0.2453, 0.697, 0.1816, 0.7273, 0.4363, 0.7273, 0.5, 0.697, 0.5, 0.697, 0.4363, 0.7273, 0.05419, 0.7273, 0.1179, 0.697, 0.1179, 0.697, 0.05419, 0.7273, 0.5, 0.7273, 0.5637, 0.697, 0.5637, 0.697, 0.5, 0.7576, 0.05419, 0.7576, 0.1179, 0.7273, 0.1179, 0.7273, 0.05419, 0.6667, 0.6911, 0.6667, 0.7547, 0.6364, 0.7547, 0.6364, 0.6911, 0.7576, 0.1179, 0.7576, 0.1816, 0.7273, 0.1816, 0.7273, 0.1179, 0.7576, 0.4363, 0.7576, 0.5, 0.7273, 0.5, 0.7273, 0.4363, 0.7576, 0.1816, 0.7576, 0.2453, 0.7273, 0.2453, 0.7273, 0.1816, 0.7576, 0.5, 0.7576, 0.5637, 0.7273, 0.5637, 0.7273, 0.5, 0.7576, 0.5637, 0.7576, 0.6274, 0.7273, 0.6274, 0.7273, 0.5637, 0.6667, 0.7547, 0.6667, 0.8184, 0.6364, 0.8184, 0.6364, 0.7547, 0.697, 0.6274, 0.697, 0.6911, 0.6667, 0.6911, 0.6667, 0.6274, 0.7879, 0.1179, 0.7879, 0.1816, 0.7576, 0.1816, 0.7576, 0.1179, 0.697, 0.6911, 0.697, 0.7547, 0.6667, 0.7547, 0.6667, 0.6911, 0.7879, 0.1816, 0.7879, 0.2453, 0.7576, 0.2453, 0.7576, 0.1816, 0.7879, 0.4363, 0.7879, 0.5, 0.7576, 0.5, 0.7576, 0.4363, 0.7879, 0.05419, 0.7879, 0.1179, 0.7576, 0.1179, 0.7576, 0.05419, 0.7879, 0.5, 0.7879, 0.5637, 0.7576, 0.5637, 0.7576, 0.5, 0.7879, 0.5637, 0.7879, 0.6274, 0.7576, 0.6274, 0.7576, 0.5637, 0.8182, 0.05419, 0.8182, 0.1179, 0.7879, 0.1179, 0.7879, 0.05419, 0.8182, 0.4363, 0.8182, 0.5, 0.7879, 0.5, 0.7879, 0.4363, 0.8182, 0.1179, 0.8182, 0.1816, 0.7879, 0.1816, 0.7879, 0.1179, 0.8182, 0.5, 0.8182, 0.5637, 0.7879, 0.5637, 0.7879, 0.5, 0.8182, 0.5637, 0.8182, 0.6274, 0.7879, 0.6274, 0.7879, 0.5637, 0.697, 0.7547, 0.697, 0.8184, 0.6667, 0.8184, 0.6667, 0.7547, 0.8182, 0.1816, 0.8182, 0.2453, 0.7879, 0.2453, 0.7879, 0.1816, 0.7273, 0.6274, 0.7273, 0.6911, 0.697, 0.6911, 0.697, 0.6274, 0.7273, 0.6911, 0.7273, 0.7547, 0.697, 0.7547, 0.697, 0.6911, 0.8485, 0.1816, 0.8485, 0.2453, 0.8182, 0.2453, 0.8182, 0.1816, 0.7273, 0.7547, 0.7273, 0.8184, 0.697, 0.8184, 0.697, 0.7547, 0.8485, 0.05419, 0.8485, 0.1179, 0.8182, 0.1179, 0.8182, 0.05419, 0.8485, 0.4363, 0.8485, 0.5, 0.8182, 0.5, 0.8182, 0.4363, 0.8485, 0.1179, 0.8485, 0.1816, 0.8182, 0.1816, 0.8182, 0.1179, 0.8485, 0.5, 0.8485, 0.5637, 0.8182, 0.5637, 0.8182, 0.5, 0.8485, 0.5637, 0.8485, 0.6274, 0.8182, 0.6274, 0.8182, 0.5637, 0.8788, 0.4363, 0.8788, 0.5, 0.8485, 0.5, 0.8485, 0.4363, 0.8788, 0.05419, 0.8788, 0.1179, 0.8485, 0.1179, 0.8485, 0.05419, 0.8788, 0.5, 0.8788, 0.5637, 0.8485, 0.5637, 0.8485, 0.5, 0.8788, 0.5637, 0.8788, 0.6274, 0.8485, 0.6274, 0.8485, 0.5637, 0.7576, 0.6274, 0.7576, 0.6911, 0.7273, 0.6911, 0.7273, 0.6274, 0.8788, 0.1179, 0.8788, 0.1816, 0.8485, 0.1816, 0.8485, 0.1179, 0.7576, 0.6911, 0.7576, 0.7547, 0.7273, 0.7547, 0.7273, 0.6911, 0.8788, 0.1816, 0.8788, 0.2453, 0.8485, 0.2453, 0.8485, 0.1816, 0.7576, 0.7547, 0.7576, 0.8184, 0.7273, 0.8184, 0.7273, 0.7547, 0.9091, 0.05419, 0.9091, 0.1179, 0.8788, 0.1179, 0.8788, 0.05419, 0.7879, 0.6274, 0.7879, 0.6911, 0.7576, 0.6911, 0.7576, 0.6274, 0.9091, 0.1179, 0.9091, 0.1816, 0.8788, 0.1816, 0.8788, 0.1179, 0.9091, 0.4363, 0.9091, 0.5, 0.8788, 0.5, 0.8788, 0.4363, 0.9091, 0.1816, 0.9091, 0.2453, 0.8788, 0.2453, 0.8788, 0.1816, 0.9091, 0.5, 0.9091, 0.5637, 0.8788, 0.5637, 0.8788, 0.5, 0.9091, 0.5637, 0.9091, 0.6274, 0.8788, 0.6274, 0.8788, 0.5637, 0.9394, 0.05419, 0.9394, 0.1179, 0.9091, 0.1179, 0.9091, 0.05419, 0.9394, 0.5, 0.9394, 0.5637, 0.9091, 0.5637, 0.9091, 0.5, 0.9394, 0.5637, 0.9394, 0.6274, 0.9091, 0.6274, 0.9091, 0.5637, 0.7879, 0.6911, 0.7879, 0.7547, 0.7576, 0.7547, 0.7576, 0.6911, 0.9394, 0.1179, 0.9394, 0.1816, 0.9091, 0.1816, 0.9091, 0.1179, 0.7879, 0.7547, 0.7879, 0.8184, 0.7576, 0.8184, 0.7576, 0.7547, 0.9394, 0.1816, 0.9394, 0.2453, 0.9091, 0.2453, 0.9091, 0.1816, 0.9394, 0.4363, 0.9394, 0.5, 0.9091, 0.5, 0.9091, 0.4363, 0.8182, 0.6274, 0.8182, 0.6911, 0.7879, 0.6911, 0.7879, 0.6274, 0.9697, 0.05419, 0.9697, 0.1179, 0.9394, 0.1179, 0.9394, 0.05419, 0.8182, 0.6911, 0.8182, 0.7547, 0.7879, 0.7547, 0.7879, 0.6911, 0.9697, 0.1179, 0.9697, 0.1816, 0.9394, 0.1816, 0.9394, 0.1179, 0.9697, 0.4363, 0.9697, 0.5, 0.9394, 0.5, 0.9394, 0.4363, 0.9697, 0.1816, 0.9697, 0.2453, 0.9394, 0.2453, 0.9394, 0.1816, 0.9697, 0.5, 0.9697, 0.5637, 0.9394, 0.5637, 0.9394, 0.5, 0.9697, 0.5637, 0.9697, 0.6274, 0.9394, 0.6274, 0.9394, 0.5637, 0.0303, 0.5, 0.0303, 0.5637, 0.0, 0.5637, 0.0, 0.5, 0.0303, 0.5637, 0.0303, 0.6274, 0.0, 0.6274, 0.0, 0.5637, 0.8182, 0.7547, 0.8182, 0.8184, 0.7879, 0.8184, 0.7879, 0.7547, 1.0, 0.05419, 1.0, 0.1179, 0.9697, 0.1179, 0.9697, 0.05419, 0.8485, 0.6274, 0.8485, 0.6911, 0.8182, 0.6911, 0.8182, 0.6274, 0.0303, 0.1179, 0.0303, 0.1816, 0.0, 0.1816, 0.0, 0.1179, 0.0303, 0.4363, 0.0303, 0.5, 0.0, 0.5, 0.0, 0.4363, 0.0303, 0.1816, 0.0303, 0.2453, 0.0, 0.2453, 0.0, 0.1816, 0.8485, 0.6911, 0.8485, 0.7547, 0.8182, 0.7547, 0.8182, 0.6911, 0.06061, 0.05419, 0.06061, 0.1179, 0.0303, 0.1179, 0.0303, 0.05419, 0.8485, 0.7547, 0.8485, 0.8184, 0.8182, 0.8184, 0.8182, 0.7547, 0.06061, 0.1179, 0.06061, 0.1816, 0.0303, 0.1816, 0.0303, 0.1179, 0.06061, 0.4363, 0.06061, 0.5, 0.0303, 0.5, 0.0303, 0.4363, 0.06061, 0.1816, 0.06061, 0.2453, 0.0303, 0.2453, 0.0303, 0.1816, 0.06061, 0.5, 0.06061, 0.5637, 0.0303, 0.5637, 0.0303, 0.5, 0.06061, 0.5637, 0.06061, 0.6274, 0.0303, 0.6274, 0.0303, 0.5637, 0.09091, 0.5637, 0.09091, 0.6274, 0.06061, 0.6274, 0.06061, 0.5637, 0.8788, 0.6274, 0.8788, 0.6911, 0.8485, 0.6911, 0.8485, 0.6274, 0.09091, 0.05419, 0.09091, 0.1179, 0.06061, 0.1179, 0.06061, 0.05419, 0.8788, 0.6911, 0.8788, 0.7547, 0.8485, 0.7547, 0.8485, 0.6911, 0.09091, 0.1179, 0.09091, 0.1816, 0.06061, 0.1816, 0.06061, 0.1179, 0.09091, 0.4363, 0.09091, 0.5, 0.06061, 0.5, 0.06061, 0.4363, 0.09091, 0.1816, 0.09091, 0.2453, 0.06061, 0.2453, 0.06061, 0.1816, 0.09091, 0.5, 0.09091, 0.5637, 0.06061, 0.5637, 0.06061, 0.5, 0.1212, 0.05419, 0.1212, 0.1179, 0.09091, 0.1179, 0.09091, 0.05419, 0.8788, 0.7547, 0.8788, 0.8184, 0.8485, 0.8184, 0.8485, 0.7547, 0.1212, 0.1179, 0.1212, 0.1816, 0.09091, 0.1816, 0.09091, 0.1179, 0.1212, 0.4363, 0.1212, 0.5, 0.09091, 0.5, 0.09091, 0.4363, 0.1212, 0.1816, 0.1212, 0.2453, 0.09091, 0.2453, 0.09091, 0.1816, 0.1212, 0.5, 0.1212, 0.5637, 0.09091, 0.5637, 0.09091, 0.5, 0.1212, 0.5637, 0.1212, 0.6274, 0.09091, 0.6274, 0.09091, 0.5637, 0.9091, 0.6911, 0.9091, 0.7547, 0.8788, 0.7547, 0.8788, 0.6911, 0.9091, 0.7547, 0.9091, 0.8184, 0.8788, 0.8184, 0.8788, 0.7547, 0.1515, 0.1179, 0.1515, 0.1816, 0.1212, 0.1816, 0.1212, 0.1179, 0.9091, 0.6274, 0.9091, 0.6911, 0.8788, 0.6911, 0.8788, 0.6274, 0.1515, 0.1816, 0.1515, 0.2453, 0.1212, 0.2453, 0.1212, 0.1816, 0.1515, 0.5637, 0.1515, 0.6274, 0.1212, 0.6274, 0.1212, 0.5637, 0.1515, 0.05419, 0.1515, 0.1179, 0.1212, 0.1179, 0.1212, 0.05419, 0.1515, 0.4363, 0.1515, 0.5, 0.1212, 0.5, 0.1212, 0.4363, 0.1515, 0.5, 0.1515, 0.5637, 0.1212, 0.5637, 0.1212, 0.5, 0.9394, 0.6274, 0.9394, 0.6911, 0.9091, 0.6911, 0.9091, 0.6274, 0.1818, 0.05419, 0.1818, 0.1179, 0.1515, 0.1179, 0.1515, 0.05419, 0.1818, 0.4363, 0.1818, 0.5, 0.1515, 0.5, 0.1515, 0.4363, 0.1818, 0.1179, 0.1818, 0.1816, 0.1515, 0.1816, 0.1515, 0.1179, 0.1818, 0.5, 0.1818, 0.5637, 0.1515, 0.5637, 0.1515, 0.5, 0.1818, 0.5637, 0.1818, 0.6274, 0.1515, 0.6274, 0.1515, 0.5637, 0.9394, 0.6911, 0.9394, 0.7547, 0.9091, 0.7547, 0.9091, 0.6911, 0.1818, 0.1816, 0.1818, 0.2453, 0.1515, 0.2453, 0.1515, 0.1816, 0.9394, 0.7547, 0.9394, 0.8184, 0.9091, 0.8184, 0.9091, 0.7547, 0.2121, 0.1816, 0.2121, 0.2453, 0.1818, 0.2453, 0.1818, 0.1816, 0.9697, 0.7547, 0.9697, 0.8184, 0.9394, 0.8184, 0.9394, 0.7547, 0.2121, 0.05419, 0.2121, 0.1179, 0.1818, 0.1179, 0.1818, 0.05419, 0.2121, 0.4363, 0.2121, 0.5, 0.1818, 0.5, 0.1818, 0.4363, 0.2121, 0.1179, 0.2121, 0.1816, 0.1818, 0.1816, 0.1818, 0.1179, 0.2121, 0.5, 0.2121, 0.5637, 0.1818, 0.5637, 0.1818, 0.5, 0.2121, 0.5637, 0.2121, 0.6274, 0.1818, 0.6274, 0.1818, 0.5637, 0.2424, 0.05419, 0.2424, 0.1179, 0.2121, 0.1179, 0.2121, 0.05419, 0.2424, 0.4363, 0.2424, 0.5, 0.2121, 0.5, 0.2121, 0.4363, 0.2424, 0.1179, 0.2424, 0.1816, 0.2121, 0.1816, 0.2121, 0.1179, 0.2424, 0.5, 0.2424, 0.5637, 0.2121, 0.5637, 0.2121, 0.5, 0.2424, 0.5637, 0.2424, 0.6274, 0.2121, 0.6274, 0.2121, 0.5637, 0.9697, 0.6274, 0.9697, 0.6911, 0.9394, 0.6911, 0.9394, 0.6274, 0.2424, 0.1816, 0.2424, 0.2453, 0.2121, 0.2453, 0.2121, 0.1816, 0.9697, 0.6911, 0.9697, 0.7547, 0.9394, 0.7547, 0.9394, 0.6911, 0.0303, 0.6274, 0.0303, 0.6911, 0.0, 0.6911, 0.0, 0.6274, 0.2727, 0.1816, 0.2727, 0.2453, 0.2424, 0.2453, 0.2424, 0.1816, 0.0303, 0.6911, 0.0303, 0.7547, 0.0, 0.7547, 0.0, 0.6911, 0.2727, 0.05419, 0.2727, 0.1179, 0.2424, 0.1179, 0.2424, 0.05419, 0.2727, 0.4363, 0.2727, 0.5, 0.2424, 0.5, 0.2424, 0.4363, 0.2727, 0.1179, 0.2727, 0.1816, 0.2424, 0.1816, 0.2424, 0.1179, 0.2727, 0.5, 0.2727, 0.5637, 0.2424, 0.5637, 0.2424, 0.5, 0.2727, 0.5637, 0.2727, 0.6274, 0.2424, 0.6274, 0.2424, 0.5637, 0.303, 0.4363, 0.303, 0.5, 0.2727, 0.5, 0.2727, 0.4363, 0.303, 0.05419, 0.303, 0.1179, 0.2727, 0.1179, 0.2727, 0.05419, 0.303, 0.5, 0.303, 0.5637, 0.2727, 0.5637, 0.2727, 0.5, 0.303, 0.5637, 0.303, 0.6274, 0.2727, 0.6274, 0.2727, 0.5637, 0.0303, 0.7547, 0.0303, 0.8184, 0.0, 0.8184, 0.0, 0.7547, 0.303, 0.1179, 0.303, 0.1816, 0.2727, 0.1816, 0.2727, 0.1179, 0.06061, 0.7547, 0.06061, 0.8184, 0.0303, 0.8184, 0.0303, 0.7547, 0.303, 0.1816, 0.303, 0.2453, 0.2727, 0.2453, 0.2727, 0.1816, 0.06061, 0.6274, 0.06061, 0.6911, 0.0303, 0.6911, 0.0303, 0.6274, 0.3333, 0.05419, 0.3333, 0.1179, 0.303, 0.1179, 0.303, 0.05419, 0.06061, 0.6911, 0.06061, 0.7547, 0.0303, 0.7547, 0.0303, 0.6911, 0.3333, 0.1179, 0.3333, 0.1816, 0.303, 0.1816, 0.303, 0.1179, 0.3333, 0.4363, 0.3333, 0.5, 0.303, 0.5, 0.303, 0.4363, 0.3333, 0.1816, 0.3333, 0.2453, 0.303, 0.2453, 0.303, 0.1816, 0.3333, 0.5, 0.3333, 0.5637, 0.303, 0.5637, 0.303, 0.5, 0.3333, 0.5637, 0.3333, 0.6274, 0.303, 0.6274, 0.303, 0.5637, 0.3636, 0.05419, 0.3636, 0.1179, 0.3333, 0.1179, 0.3333, 0.05419, 0.3636, 0.5, 0.3636, 0.5637, 0.3333, 0.5637, 0.3333, 0.5, 0.3636, 0.5637, 0.3636, 0.6274, 0.3333, 0.6274, 0.3333, 0.5637, 0.09091, 0.6274, 0.09091, 0.6911, 0.06061, 0.6911, 0.06061, 0.6274, 0.3636, 0.1179, 0.3636, 0.1816, 0.3333, 0.1816, 0.3333, 0.1179, 0.09091, 0.6911, 0.09091, 0.7547, 0.06061, 0.7547, 0.06061, 0.6911, 0.3636, 0.1816, 0.3636, 0.2453, 0.3333, 0.2453, 0.3333, 0.1816, 0.3636, 0.4363, 0.3636, 0.5, 0.3333, 0.5, 0.3333, 0.4363, 0.09091, 0.7547, 0.09091, 0.8184, 0.06061, 0.8184, 0.06061, 0.7547, 0.3939, 0.05419, 0.3939, 0.1179, 0.3636, 0.1179, 0.3636, 0.05419, 0.1212, 0.6274, 0.1212, 0.6911, 0.09091, 0.6911, 0.09091, 0.6274, 0.3939, 0.1179, 0.3939, 0.1816, 0.3636, 0.1816, 0.3636, 0.1179, 0.3939, 0.4363, 0.3939, 0.5, 0.3636, 0.5, 0.3636, 0.4363, 0.3939, 0.1816, 0.3939, 0.2453, 0.3636, 0.2453, 0.3636, 0.1816, 0.3939, 0.5, 0.3939, 0.5637, 0.3636, 0.5637, 0.3636, 0.5, 0.3939, 0.5637, 0.3939, 0.6274, 0.3636, 0.6274, 0.3636, 0.5637, 0.4242, 0.5, 0.4242, 0.5637, 0.3939, 0.5637, 0.3939, 0.5, 0.1212, 0.6911, 0.1212, 0.7547, 0.09091, 0.7547, 0.09091, 0.6911, 0.4242, 0.05419, 0.4242, 0.1179, 0.3939, 0.1179, 0.3939, 0.05419, 0.1212, 0.7547, 0.1212, 0.8184, 0.09091, 0.8184, 0.09091, 0.7547, 0.4242, 0.1179, 0.4242, 0.1816, 0.3939, 0.1816, 0.3939, 0.1179, 0.4242, 0.5637, 0.4242, 0.6274, 0.3939, 0.6274, 0.3939, 0.5637, 0.4242, 0.1816, 0.4242, 0.2453, 0.3939, 0.2453, 0.3939, 0.1816, 0.4242, 0.4363, 0.4242, 0.5, 0.3939, 0.5, 0.3939, 0.4363, 0.1515, 0.6274, 0.1515, 0.6911, 0.1212, 0.6911, 0.1212, 0.6274, 0.4545, 0.05419, 0.4545, 0.1179, 0.4242, 0.1179, 0.4242, 0.05419, 0.1515, 0.6911, 0.1515, 0.7547, 0.1212, 0.7547, 0.1212, 0.6911, 0.4545, 0.1179, 0.4545, 0.1816, 0.4242, 0.1816, 0.4242, 0.1179, 0.4545, 0.4363, 0.4545, 0.5, 0.4242, 0.5, 0.4242, 0.4363, 0.4545, 0.1816, 0.4545, 0.2453, 0.4242, 0.2453, 0.4242, 0.1816, 0.4545, 0.5, 0.4545, 0.5637, 0.4242, 0.5637, 0.4242, 0.5, 0.4545, 0.5637, 0.4545, 0.6274, 0.4242, 0.6274, 0.4242, 0.5637, 0.4848, 0.4363, 0.4848, 0.5, 0.4545, 0.5, 0.4545, 0.4363, 0.1515, 0.7547, 0.1515, 0.8184, 0.1212, 0.8184, 0.1212, 0.7547, 0.4848, 0.05419, 0.4848, 0.1179, 0.4545, 0.1179, 0.4545, 0.05419, 0.1818, 0.6274, 0.1818, 0.6911, 0.1515, 0.6911, 0.1515, 0.6274, 0.4848, 0.1179, 0.4848, 0.1816, 0.4545, 0.1816, 0.4545, 0.1179, 0.4848, 0.5, 0.4848, 0.5637, 0.4545, 0.5637, 0.4545, 0.5, 0.4848, 0.1816, 0.4848, 0.2453, 0.4545, 0.2453, 0.4545, 0.1816, 0.4848, 0.5637, 0.4848, 0.6274, 0.4545, 0.6274, 0.4545, 0.5637, 0.1818, 0.6911, 0.1818, 0.7547, 0.1515, 0.7547, 0.1515, 0.6911, 0.1818, 0.7547, 0.1818, 0.8184, 0.1515, 0.8184, 0.1515, 0.7547, 0.2121, 0.6274, 0.2121, 0.6911, 0.1818, 0.6911, 0.1818, 0.6274, 0.2121, 0.6911, 0.2121, 0.7547, 0.1818, 0.7547, 0.1818, 0.6911, 0.2121, 0.7547, 0.2121, 0.8184, 0.1818, 0.8184, 0.1818, 0.7547, 0.2424, 0.6274, 0.2424, 0.6911, 0.2121, 0.6911, 0.2121, 0.6274, 0.2424, 0.6911, 0.2424, 0.7547, 0.2121, 0.7547, 0.2121, 0.6911, 0.2424, 0.7547, 0.2424, 0.8184, 0.2121, 0.8184, 0.2121, 0.7547, 0.2727, 0.6911, 0.2727, 0.7547, 0.2424, 0.7547, 0.2424, 0.6911, 0.2727, 0.7547, 0.2727, 0.8184, 0.2424, 0.8184, 0.2424, 0.7547, 0.2727, 0.6274, 0.2727, 0.6911, 0.2424, 0.6911, 0.2424, 0.6274, 0.303, 0.6274, 0.303, 0.6911, 0.2727, 0.6911, 0.2727, 0.6274, 0.303, 0.6911, 0.303, 0.7547, 0.2727, 0.7547, 0.2727, 0.6911, 0.303, 0.7547, 0.303, 0.8184, 0.2727, 0.8184, 0.2727, 0.7547, 0.3333, 0.6911, 0.3333, 0.7547, 0.303, 0.7547, 0.303, 0.6911, 0.3333, 0.7547, 0.3333, 0.8184, 0.303, 0.8184, 0.303, 0.7547, 0.3333, 0.6274, 0.3333, 0.6911, 0.303, 0.6911, 0.303, 0.6274, 0.3636, 0.6274, 0.3636, 0.6911, 0.3333, 0.6911, 0.3333, 0.6274, 0.3636, 0.6911, 0.3636, 0.7547, 0.3333, 0.7547, 0.3333, 0.6911, 0.3636, 0.7547, 0.3636, 0.8184, 0.3333, 0.8184, 0.3333, 0.7547, 0.3939, 0.7547, 0.3939, 0.8184, 0.3636, 0.8184, 0.3636, 0.7547, 0.3939, 0.6274, 0.3939, 0.6911, 0.3636, 0.6911, 0.3636, 0.6274, 0.3939, 0.6911, 0.3939, 0.7547, 0.3636, 0.7547, 0.3636, 0.6911, 0.4242, 0.6274, 0.4242, 0.6911, 0.3939, 0.6911, 0.3939, 0.6274, 0.4242, 0.6911, 0.4242, 0.7547, 0.3939, 0.7547, 0.3939, 0.6911, 0.4242, 0.7547, 0.4242, 0.8184, 0.3939, 0.8184, 0.3939, 0.7547, 0.4545, 0.7547, 0.4545, 0.8184, 0.4242, 0.8184, 0.4242, 0.7547, 0.4545, 0.6274, 0.4545, 0.6911, 0.4242, 0.6911, 0.4242, 0.6274, 0.4545, 0.6911, 0.4545, 0.7547, 0.4242, 0.7547, 0.4242, 0.6911, 0.4848, 0.6911, 0.4848, 0.7547, 0.4545, 0.7547, 0.4545, 0.6911, 0.4848, 0.7547, 0.4848, 0.8184, 0.4545, 0.8184, 0.4545, 0.7547, 0.4848, 0.6274, 0.4848, 0.6911, 0.4545, 0.6911, 0.4545, 0.6274, 0.4848, 0.8821, 0.4848, 0.9458, 0.4545, 0.9458, 0.4545, 0.8821, 0.4848, 0.8184, 0.4848, 0.8821, 0.4545, 0.8821, 0.4545, 0.8184, 0.4545, 0.8821, 0.4545, 0.9458, 0.4242, 0.9458, 0.4242, 0.8821, 0.4545, 0.8184, 0.4545, 0.8821, 0.4242, 0.8821, 0.4242, 0.8184, 0.4242, 0.8821, 0.4242, 0.9458, 0.3939, 0.9458, 0.3939, 0.8821, 0.4242, 0.8184, 0.4242, 0.8821, 0.3939, 0.8821, 0.3939, 0.8184, 0.3939, 0.8821, 0.3939, 0.9458, 0.3636, 0.9458, 0.3636, 0.8821, 0.3939, 0.8184, 0.3939, 0.8821, 0.3636, 0.8821, 0.3636, 0.8184, 0.3636, 0.8821, 0.3636, 0.9458, 0.3333, 0.9458, 0.3333, 0.8821, 0.3636, 0.8184, 0.3636, 0.8821, 0.3333, 0.8821, 0.3333, 0.8184, 0.3333, 0.8821, 0.3333, 0.9458, 0.303, 0.9458, 0.303, 0.8821, 0.3333, 0.8184, 0.3333, 0.8821, 0.303, 0.8821, 0.303, 0.8184, 0.303, 0.8821, 0.303, 0.9458, 0.2727, 0.9458, 0.2727, 0.8821, 0.303, 0.8184, 0.303, 0.8821, 0.2727, 0.8821, 0.2727, 0.8184, 0.2727, 0.8821, 0.2727, 0.9458, 0.2424, 0.9458, 0.2424, 0.8821, 0.2727, 0.8184, 0.2727, 0.8821, 0.2424, 0.8821, 0.2424, 0.8184, 0.2424, 0.8184, 0.2424, 0.8821, 0.2121, 0.8821, 0.2121, 0.8184, 0.2424, 0.8821, 0.2424, 0.9458, 0.2121, 0.9458, 0.2121, 0.8821, 0.2121, 0.8821, 0.2121, 0.9458, 0.1818, 0.9458, 0.1818, 0.8821, 0.2121, 0.8184, 0.2121, 0.8821, 0.1818, 0.8821, 0.1818, 0.8184, 0.1818, 0.8821, 0.1818, 0.9458, 0.1515, 0.9458, 0.1515, 0.8821, 0.1818, 0.8184, 0.1818, 0.8821, 0.1515, 0.8821, 0.1515, 0.8184, 0.1515, 0.8821, 0.1515, 0.9458, 0.1212, 0.9458, 0.1212, 0.8821, 0.1515, 0.8184, 0.1515, 0.8821, 0.1212, 0.8821, 0.1212, 0.8184, 0.1212, 0.8821, 0.1212, 0.9458, 0.09091, 0.9458, 0.09091, 0.8821, 0.1212, 0.8184, 0.1212, 0.8821, 0.09091, 0.8821, 0.09091, 0.8184, 0.09091, 0.8821, 0.09091, 0.9458, 0.06061, 0.9458, 0.06061, 0.8821, 0.09091, 0.8184, 0.09091, 0.8821, 0.06061, 0.8821, 0.06061, 0.8184, 0.06061, 0.8821, 0.06061, 0.9458, 0.0303, 0.9458, 0.0303, 0.8821, 0.06061, 0.8184, 0.06061, 0.8821, 0.0303, 0.8821, 0.0303, 0.8184, 1.0, 0.8821, 1.0, 0.9458, 0.9697, 0.9458, 0.9697, 0.8821, 0.0303, 0.8184, 0.0303, 0.8821, 0.0, 0.8821, 0.0, 0.8184, 0.9697, 0.8821, 0.9697, 0.9458, 0.9394, 0.9458, 0.9394, 0.8821, 0.9697, 0.8184, 0.9697, 0.8821, 0.9394, 0.8821, 0.9394, 0.8184, 0.9394, 0.8821, 0.9394, 0.9458, 0.9091, 0.9458, 0.9091, 0.8821, 0.9394, 0.8184, 0.9394, 0.8821, 0.9091, 0.8821, 0.9091, 0.8184, 0.9091, 0.8821, 0.9091, 0.9458, 0.8788, 0.9458, 0.8788, 0.8821, 0.9091, 0.8184, 0.9091, 0.8821, 0.8788, 0.8821, 0.8788, 0.8184, 0.8788, 0.8184, 0.8788, 0.8821, 0.8485, 0.8821, 0.8485, 0.8184, 0.8788, 0.8821, 0.8788, 0.9458, 0.8485, 0.9458, 0.8485, 0.8821, 0.8485, 0.8821, 0.8485, 0.9458, 0.8182, 0.9458, 0.8182, 0.8821, 0.8485, 0.8184, 0.8485, 0.8821, 0.8182, 0.8821, 0.8182, 0.8184, 0.8182, 0.8184, 0.8182, 0.8821, 0.7879, 0.8821, 0.7879, 0.8184, 0.8182, 0.8821, 0.8182, 0.9458, 0.7879, 0.9458, 0.7879, 0.8821, 0.7879, 0.8821, 0.7879, 0.9458, 0.7576, 0.9458, 0.7576, 0.8821, 0.7879, 0.8184, 0.7879, 0.8821, 0.7576, 0.8821, 0.7576, 0.8184, 0.7576, 0.8821, 0.7576, 0.9458, 0.7273, 0.9458, 0.7273, 0.8821, 0.7576, 0.8184, 0.7576, 0.8821, 0.7273, 0.8821, 0.7273, 0.8184, 0.7273, 0.8821, 0.7273, 0.9458, 0.697, 0.9458, 0.697, 0.8821, 0.7273, 0.8184, 0.7273, 0.8821, 0.697, 0.8821, 0.697, 0.8184, 0.697, 0.8821, 0.697, 0.9458, 0.6667, 0.9458, 0.6667, 0.8821, 0.697, 0.8184, 0.697, 0.8821, 0.6667, 0.8821, 0.6667, 0.8184, 0.6667, 0.8821, 0.6667, 0.9458, 0.6364, 0.9458, 0.6364, 0.8821, 0.6667, 0.8184, 0.6667, 0.8821, 0.6364, 0.8821, 0.6364, 0.8184, 0.6364, 0.8821, 0.6364, 0.9458, 0.6061, 0.9458, 0.6061, 0.8821, 0.6364, 0.8184, 0.6364, 0.8821, 0.6061, 0.8821, 0.6061, 0.8184, 0.6061, 0.8821, 0.6061, 0.9458, 0.5758, 0.9458, 0.5758, 0.8821, 0.6061, 0.8184, 0.6061, 0.8821, 0.5758, 0.8821, 0.5758, 0.8184, 0.5758, 0.8821, 0.5758, 0.9458, 0.5455, 0.9458, 0.5455, 0.8821, 0.5758, 0.8184, 0.5758, 0.8821, 0.5455, 0.8821, 0.5455, 0.8184, 0.5455, 0.8821, 0.5455, 0.9458, 0.5152, 0.9458, 0.5152, 0.8821, 0.5455, 0.8184, 0.5455, 0.8821, 0.5152, 0.8821, 0.5152, 0.8184, 0.5152, 0.8821, 0.5152, 0.9458, 0.4848, 0.9458, 0.4848, 0.8821, 0.5152, 0.8184, 0.5152, 0.8821, 0.4848, 0.8821, 0.4848, 0.8184, 0.6061, 0.9458, 0.6364, 0.9458, 0.6364, 1.0, 0.6061, 1.0, 0.1212, 0.9458, 0.1515, 0.9458, 0.1515, 1.0, 0.1212, 1.0, 0.8182, 0.9458, 0.8485, 0.9458, 0.8485, 1.0, 0.8182, 1.0, 0.4545, 0.9458, 0.4848, 0.9458, 0.4848, 1.0, 0.4545, 1.0, 0.2121, 0.9458, 0.2424, 0.9458, 0.2424, 1.0, 0.2121, 1.0, 0.5455, 0.9458, 0.5758, 0.9458, 0.5758, 1.0, 0.5455, 1.0, 0.06061, 0.9458, 0.09091, 0.9458, 0.09091, 1.0, 0.06061, 1.0, 0.4242, 0.9458, 0.4545, 0.9458, 0.4545, 1.0, 0.4242, 1.0, 0.1515, 0.9458, 0.1818, 0.9458, 0.1818, 1.0, 0.1515, 1.0, 0.7576, 0.9458, 0.7879, 0.9458, 0.7879, 1.0, 0.7576, 1.0, 0.3333, 0.9458, 0.3636, 0.9458, 0.3636, 1.0, 0.3333, 1.0, 0.8485, 0.9458, 0.8788, 0.9458, 0.8788, 1.0, 0.8485, 1.0, 0.4848, 0.9458, 0.5152, 0.9458, 0.5152, 1.0, 0.4848, 1.0, 0.9697, 0.9458, 1.0, 0.9458, 1.0, 1.0, 0.9697, 1.0, 0.3636, 0.9458, 0.3939, 0.9458, 0.3939, 1.0, 0.3636, 1.0, 0.2727, 0.9458, 0.303, 0.9458, 0.303, 1.0, 0.2727, 1.0, 0.09091, 0.9458, 0.1212, 0.9458, 0.1212, 1.0, 0.09091, 1.0, 0.697, 0.9458, 0.7273, 0.9458, 0.7273, 1.0, 0.697, 1.0, 0.7879, 0.9458, 0.8182, 0.9458, 0.8182, 1.0, 0.7879, 1.0, 0.303, 0.9458, 0.3333, 0.9458, 0.3333, 1.0, 0.303, 1.0, 0.6364, 0.9458, 0.6667, 0.9458, 0.6667, 1.0, 0.6364, 1.0, 0.0303, 0.9458, 0.06061, 0.9458, 0.06061, 1.0, 0.0303, 1.0, 0.7273, 0.9458, 0.7576, 0.9458, 0.7576, 1.0, 0.7273, 1.0, 0.9091, 0.9458, 0.9394, 0.9458, 0.9394, 1.0, 0.9091, 1.0, 0.2424, 0.9458, 0.2727, 0.9458, 0.2727, 1.0, 0.2424, 1.0, 0.9394, 0.9458, 0.9697, 0.9458, 0.9697, 1.0, 0.9394, 1.0, 0.6667, 0.9458, 0.697, 0.9458, 0.697, 1.0, 0.6667, 1.0, 0.5758, 0.9458, 0.6061, 0.9458, 0.6061, 1.0, 0.5758, 1.0, 0.1818, 0.9458, 0.2121, 0.9458, 0.2121, 1.0, 0.1818, 1.0, 0.3939, 0.9458, 0.4242, 0.9458, 0.4242, 1.0, 0.3939, 1.0, 0.8788, 0.9458, 0.9091, 0.9458, 0.9091, 1.0, 0.8788, 1.0, 0.5152, 0.9458, 0.5455, 0.9458, 0.5455, 1.0, 0.5152, 1.0, 0.4848, 0.3726, 0.4848, 0.4363, 0.4545, 0.4363, 0.4545, 0.3726, 0.4848, 0.3089, 0.4848, 0.3726, 0.4545, 0.3726, 0.4545, 0.3089, 0.4848, 0.2453, 0.4848, 0.3089, 0.4545, 0.3089, 0.4545, 0.2453, 0.4545, 0.2453, 0.4545, 0.3089, 0.4242, 0.3089, 0.4242, 0.2453, 0.4545, 0.3726, 0.4545, 0.4363, 0.4242, 0.4363, 0.4242, 0.3726, 0.4545, 0.3089, 0.4545, 0.3726, 0.4242, 0.3726, 0.4242, 0.3089, 0.4242, 0.3726, 0.4242, 0.4363, 0.3939, 0.4363, 0.3939, 0.3726, 0.4242, 0.3089, 0.4242, 0.3726, 0.3939, 0.3726, 0.3939, 0.3089, 0.4242, 0.2453, 0.4242, 0.3089, 0.3939, 0.3089, 0.3939, 0.2453, 0.3939, 0.3726, 0.3939, 0.4363, 0.3636, 0.4363, 0.3636, 0.3726, 0.3939, 0.3089, 0.3939, 0.3726, 0.3636, 0.3726, 0.3636, 0.3089, 0.3939, 0.2453, 0.3939, 0.3089, 0.3636, 0.3089, 0.3636, 0.2453, 0.3636, 0.3726, 0.3636, 0.4363, 0.3333, 0.4363, 0.3333, 0.3726, 0.3636, 0.3089, 0.3636, 0.3726, 0.3333, 0.3726, 0.3333, 0.3089, 0.3636, 0.2453, 0.3636, 0.3089, 0.3333, 0.3089, 0.3333, 0.2453, 0.3333, 0.3726, 0.3333, 0.4363, 0.303, 0.4363, 0.303, 0.3726, 0.3333, 0.3089, 0.3333, 0.3726, 0.303, 0.3726, 0.303, 0.3089, 0.3333, 0.2453, 0.3333, 0.3089, 0.303, 0.3089, 0.303, 0.2453, 0.303, 0.3726, 0.303, 0.4363, 0.2727, 0.4363, 0.2727, 0.3726, 0.303, 0.3089, 0.303, 0.3726, 0.2727, 0.3726, 0.2727, 0.3089, 0.303, 0.2453, 0.303, 0.3089, 0.2727, 0.3089, 0.2727, 0.2453, 0.2727, 0.3726, 0.2727, 0.4363, 0.2424, 0.4363, 0.2424, 0.3726, 0.2727, 0.3089, 0.2727, 0.3726, 0.2424, 0.3726, 0.2424, 0.3089, 0.2727, 0.2453, 0.2727, 0.3089, 0.2424, 0.3089, 0.2424, 0.2453, 0.2424, 0.3726, 0.2424, 0.4363, 0.2121, 0.4363, 0.2121, 0.3726, 0.2424, 0.3089, 0.2424, 0.3726, 0.2121, 0.3726, 0.2121, 0.3089, 0.2424, 0.2453, 0.2424, 0.3089, 0.2121, 0.3089, 0.2121, 0.2453, 0.2121, 0.3726, 0.2121, 0.4363, 0.1818, 0.4363, 0.1818, 0.3726, 0.2121, 0.3089, 0.2121, 0.3726, 0.1818, 0.3726, 0.1818, 0.3089, 0.2121, 0.2453, 0.2121, 0.3089, 0.1818, 0.3089, 0.1818, 0.2453, 0.1818, 0.3089, 0.1818, 0.3726, 0.1515, 0.3726, 0.1515, 0.3089, 0.1818, 0.2453, 0.1818, 0.3089, 0.1515, 0.3089, 0.1515, 0.2453, 0.1818, 0.3726, 0.1818, 0.4363, 0.1515, 0.4363, 0.1515, 0.3726, 0.1515, 0.3726, 0.1515, 0.4363, 0.1212, 0.4363, 0.1212, 0.3726, 0.1515, 0.3089, 0.1515, 0.3726, 0.1212, 0.3726, 0.1212, 0.3089, 0.1515, 0.2453, 0.1515, 0.3089, 0.1212, 0.3089, 0.1212, 0.2453, 0.1212, 0.2453, 0.1212, 0.3089, 0.09091, 0.3089, 0.09091, 0.2453, 0.1212, 0.3726, 0.1212, 0.4363, 0.09091, 0.4363, 0.09091, 0.3726, 0.1212, 0.3089, 0.1212, 0.3726, 0.09091, 0.3726, 0.09091, 0.3089, 0.09091, 0.3726, 0.09091, 0.4363, 0.06061, 0.4363, 0.06061, 0.3726, 0.09091, 0.3089, 0.09091, 0.3726, 0.06061, 0.3726, 0.06061, 0.3089, 0.09091, 0.2453, 0.09091, 0.3089, 0.06061, 0.3089, 0.06061, 0.2453, 0.06061, 0.2453, 0.06061, 0.3089, 0.0303, 0.3089, 0.0303, 0.2453, 0.06061, 0.3726, 0.06061, 0.4363, 0.0303, 0.4363, 0.0303, 0.3726, 0.06061, 0.3089, 0.06061, 0.3726, 0.0303, 0.3726, 0.0303, 0.3089, 0.0303, 0.3726, 0.0303, 0.4363, 0.0, 0.4363, 0.0, 0.3726, 0.0303, 0.3089, 0.0303, 0.3726, 0.0, 0.3726, 0.0, 0.3089, 0.0303, 0.2453, 0.0303, 0.3089, 0.0, 0.3089, 0.0, 0.2453, 0.9697, 0.3726, 0.9697, 0.4363, 0.9394, 0.4363, 0.9394, 0.3726, 0.9697, 0.3089, 0.9697, 0.3726, 0.9394, 0.3726, 0.9394, 0.3089, 0.9697, 0.2453, 0.9697, 0.3089, 0.9394, 0.3089, 0.9394, 0.2453, 0.9394, 0.3726, 0.9394, 0.4363, 0.9091, 0.4363, 0.9091, 0.3726, 0.9394, 0.3089, 0.9394, 0.3726, 0.9091, 0.3726, 0.9091, 0.3089, 0.9394, 0.2453, 0.9394, 0.3089, 0.9091, 0.3089, 0.9091, 0.2453, 0.9091, 0.3726, 0.9091, 0.4363, 0.8788, 0.4363, 0.8788, 0.3726, 0.9091, 0.3089, 0.9091, 0.3726, 0.8788, 0.3726, 0.8788, 0.3089, 0.9091, 0.2453, 0.9091, 0.3089, 0.8788, 0.3089, 0.8788, 0.2453, 0.8788, 0.3726, 0.8788, 0.4363, 0.8485, 0.4363, 0.8485, 0.3726, 0.8788, 0.3089, 0.8788, 0.3726, 0.8485, 0.3726, 0.8485, 0.3089, 0.8788, 0.2453, 0.8788, 0.3089, 0.8485, 0.3089, 0.8485, 0.2453, 0.8485, 0.3726, 0.8485, 0.4363, 0.8182, 0.4363, 0.8182, 0.3726, 0.8485, 0.3089, 0.8485, 0.3726, 0.8182, 0.3726, 0.8182, 0.3089, 0.8485, 0.2453, 0.8485, 0.3089, 0.8182, 0.3089, 0.8182, 0.2453, 0.8182, 0.3089, 0.8182, 0.3726, 0.7879, 0.3726, 0.7879, 0.3089, 0.8182, 0.2453, 0.8182, 0.3089, 0.7879, 0.3089, 0.7879, 0.2453, 0.8182, 0.3726, 0.8182, 0.4363, 0.7879, 0.4363, 0.7879, 0.3726, 0.7879, 0.3726, 0.7879, 0.4363, 0.7576, 0.4363, 0.7576, 0.3726, 0.7879, 0.3089, 0.7879, 0.3726, 0.7576, 0.3726, 0.7576, 0.3089, 0.7879, 0.2453, 0.7879, 0.3089, 0.7576, 0.3089, 0.7576, 0.2453, 0.7576, 0.3089, 0.7576, 0.3726, 0.7273, 0.3726, 0.7273, 0.3089, 0.7576, 0.2453, 0.7576, 0.3089, 0.7273, 0.3089, 0.7273, 0.2453, 0.7576, 0.3726, 0.7576, 0.4363, 0.7273, 0.4363, 0.7273, 0.3726, 0.7273, 0.3726, 0.7273, 0.4363, 0.697, 0.4363, 0.697, 0.3726, 0.7273, 0.3089, 0.7273, 0.3726, 0.697, 0.3726, 0.697, 0.3089, 0.7273, 0.2453, 0.7273, 0.3089, 0.697, 0.3089, 0.697, 0.2453, 0.697, 0.2453, 0.697, 0.3089, 0.6667, 0.3089, 0.6667, 0.2453, 0.697, 0.3726, 0.697, 0.4363, 0.6667, 0.4363, 0.6667, 0.3726, 0.697, 0.3089, 0.697, 0.3726, 0.6667, 0.3726, 0.6667, 0.3089, 0.6667, 0.3726, 0.6667, 0.4363, 0.6364, 0.4363, 0.6364, 0.3726, 0.6667, 0.3089, 0.6667, 0.3726, 0.6364, 0.3726, 0.6364, 0.3089, 0.6667, 0.2453, 0.6667, 0.3089, 0.6364, 0.3089, 0.6364, 0.2453, 0.6364, 0.2453, 0.6364, 0.3089, 0.6061, 0.3089, 0.6061, 0.2453, 0.6364, 0.3726, 0.6364, 0.4363, 0.6061, 0.4363, 0.6061, 0.3726, 0.6364, 0.3089, 0.6364, 0.3726, 0.6061, 0.3726, 0.6061, 0.3089, 0.6061, 0.3726, 0.6061, 0.4363, 0.5758, 0.4363, 0.5758, 0.3726, 0.6061, 0.3089, 0.6061, 0.3726, 0.5758, 0.3726, 0.5758, 0.3089, 0.6061, 0.2453, 0.6061, 0.3089, 0.5758, 0.3089, 0.5758, 0.2453, 0.5758, 0.3726, 0.5758, 0.4363, 0.5455, 0.4363, 0.5455, 0.3726, 0.5758, 0.3089, 0.5758, 0.3726, 0.5455, 0.3726, 0.5455, 0.3089, 0.5758, 0.2453, 0.5758, 0.3089, 0.5455, 0.3089, 0.5455, 0.2453, 0.5455, 0.3726, 0.5455, 0.4363, 0.5152, 0.4363, 0.5152, 0.3726, 0.5455, 0.3089, 0.5455, 0.3726, 0.5152, 0.3726, 0.5152, 0.3089, 0.5455, 0.2453, 0.5455, 0.3089, 0.5152, 0.3089, 0.5152, 0.2453, 0.5152, 0.3726, 0.5152, 0.4363, 0.4848, 0.4363, 0.4848, 0.3726, 0.5152, 0.3089, 0.5152, 0.3726, 0.4848, 0.3726, 0.4848, 0.3089, 0.5152, 0.2453, 0.5152, 0.3089, 0.4848, 0.3089, 0.4848, 0.2453, 0.4848, 0.05419, 0.4545, 0.05419, 0.4545, 0.0, 0.4848, 0.0, 0.8485, 0.05419, 0.8182, 0.05419, 0.8182, 0.0, 0.8485, 0.0, 0.2424, 0.05419, 0.2121, 0.05419, 0.2121, 0.0, 0.2424, 0.0, 0.5758, 0.05419, 0.5455, 0.05419, 0.5455, 0.0, 0.5758, 0.0, 0.9394, 0.05419, 0.9091, 0.05419, 0.9091, 0.0, 0.9394, 0.0, 0.4545, 0.05419, 0.4242, 0.05419, 0.4242, 0.0, 0.4545, 0.0, 0.7879, 0.05419, 0.7576, 0.05419, 0.7576, 0.0, 0.7879, 0.0, 0.1818, 0.05419, 0.1515, 0.05419, 0.1515, 0.0, 0.1818, 0.0, 0.8788, 0.05419, 0.8485, 0.05419, 0.8485, 0.0, 0.8788, 0.0, 0.09091, 0.05419, 0.06061, 0.05419, 0.06061, 0.0, 0.09091, 0.0, 0.7273, 0.05419, 0.697, 0.05419, 0.697, 0.0, 0.7273, 0.0, 0.3939, 0.05419, 0.3636, 0.05419, 0.3636, 0.0, 0.3939, 0.0, 0.1212, 0.05419, 0.09091, 0.05419, 0.09091, 0.0, 0.1212, 0.0, 1.0, 0.05419, 0.9697, 0.05419, 0.9697, 0.0, 1.0, 0.0, 0.8182, 0.05419, 0.7879, 0.05419, 0.7879, 0.0, 0.8182, 0.0, 0.5455, 0.05419, 0.5152, 0.05419, 0.5152, 0.0, 0.5455, 0.0, 0.3333, 0.05419, 0.303, 0.05419, 0.303, 0.0, 0.3333, 0.0, 0.06061, 0.05419, 0.0303, 0.05419, 0.0303, 0.0, 0.06061, 0.0, 0.7576, 0.05419, 0.7273, 0.05419, 0.7273, 0.0, 0.7576, 0.0, 0.6667, 0.05419, 0.6364, 0.05419, 0.6364, 0.0, 0.6667, 0.0, 0.5152, 0.05419, 0.4848, 0.05419, 0.4848, 0.0, 0.5152, 0.0, 0.2727, 0.05419, 0.2424, 0.05419, 0.2424, 0.0, 0.2727, 0.0, 0.3636, 0.05419, 0.3333, 0.05419, 0.3333, 0.0, 0.3636, 0.0, 0.9697, 0.05419, 0.9394, 0.05419, 0.9394, 0.0, 0.9697, 0.0, 0.6061, 0.05419, 0.5758, 0.05419, 0.5758, 0.0, 0.6061, 0.0, 0.697, 0.05419, 0.6667, 0.05419, 0.6667, 0.0, 0.697, 0.0, 0.2121, 0.05419, 0.1818, 0.05419, 0.1818, 0.0, 0.2121, 0.0, 0.303, 0.05419, 0.2727, 0.05419, 0.2727, 0.0, 0.303, 0.0, 0.9091, 0.05419, 0.8788, 0.05419, 0.8788, 0.0, 0.9091, 0.0, 0.1515, 0.05419, 0.1212, 0.05419, 0.1212, 0.0, 0.1515, 0.0, 0.6364, 0.05419, 0.6061, 0.05419, 0.6061, 0.0, 0.6364, 0.0, 0.4242, 0.05419, 0.3939, 0.05419, 0.3939, 0.0, 0.4242, 0.0])
me_sphere.use_remesh_preserve_volume = False
me_sphere.use_remesh_preserve_attributes = False
me_sphere.use_mirror_vertex_groups = False
me_sphere.update()
arm_armature = bpy.data.armatures.new('Armature')  # bones are not reproduced

# ---- objects
ob_armature = bpy.data.objects.new('Armature', arm_armature)
ob_sphere = bpy.data.objects.new('Sphere', me_sphere)
ob_lamp = bpy.data.objects.new('Lamp', light_lamp)
ob_camera = bpy.data.objects.new('Camera', cam_camera)

# ---- transforms, parenting, visibility, modifiers, constraints
ob_armature.location = (0.0, 0.3606, 4.371)
ob_armature.rotation_euler = (1.571, -0.0, 0.0)
ob_armature.scale = (1.452, 1.452, 1.452)
ob_armature.lineart.crease_threshold = 0.0
ob_sphere.parent = ob_armature
ob_sphere.matrix_parent_inverse = Matrix(((0.6887, -0.0, 0.0, -0.0), (0.0, -3.01e-08, 0.6887, -3.01), (0.0, -0.6887, -3.353e-08, 0.2483), (0.0, 0.0, 0.0, 1.0)))
ob_sphere.location = (0.0, 0.0, 0.0)
ob_sphere.lineart.crease_threshold = 0.0
_vg = ob_sphere.vertex_groups.new(name='Bone')
for _i, _w in zip([288, 289, 290, 291, 292, 293, 294, 295, 296, 297, 298, 299, 300, 301, 302, 303, 304, 305, 306, 307, 308, 309, 310, 311, 312, 313, 314, 315, 316, 317, 318, 319, 320, 321, 322, 323, 324, 325, 326, 327, 328, 329, 330, 331, 332, 333, 334, 335, 336, 337, 338, 339, 340, 341, 342, 343, 344, 345, 346, 347, 348, 349, 350, 351, 352, 353, 354, 355, 356, 357, 358, 359, 360, 361, 362, 363, 364, 365, 366, 367, 368, 369, 370, 371, 372, 373, 374, 375, 376, 377, 378, 379, 380, 381, 382, 383, 384, 385, 386, 387, 388, 389, 390, 391, 392, 393, 394, 395, 396, 397, 398, 399, 400, 401, 402, 403, 404, 405, 406, 407, 408, 409, 410, 411, 412, 413, 414, 415], [1.0, 1.0, 1.0, 1.0, 1.0, 1.0, 1.0, 1.0, 1.0, 1.0, 1.0, 1.0, 1.0, 1.0, 1.0, 1.0, 1.0, 1.0, 1.0, 1.0, 1.0, 1.0, 1.0, 1.0, 1.0, 1.0, 1.0, 1.0, 1.0, 1.0, 1.0, 1.0, 1.0, 1.0, 1.0, 1.0, 1.0, 1.0, 1.0, 1.0, 1.0, 1.0, 1.0, 1.0, 1.0, 1.0, 1.0, 1.0, 1.0, 1.0, 1.0, 1.0, 1.0, 1.0, 1.0, 1.0, 1.0, 1.0, 1.0, 1.0, 1.0, 1.0, 1.0, 1.0, 1.0, 1.0, 1.0, 1.0, 1.0, 1.0, 1.0, 1.0, 1.0, 1.0, 1.0, 1.0, 1.0, 1.0, 0.9554, 1.0, 1.0, 0.9598, 1.0, 1.0, 1.0, 1.0, 1.0, 1.0, 1.0, 1.0, 1.0, 1.0, 1.0, 1.0, 1.0, 1.0, 1.0, 1.0, 1.0, 1.0, 1.0, 1.0, 1.0, 1.0, 1.0, 1.0, 1.0, 1.0, 1.0, 1.0, 0.996, 0.9961, 0.9961, 0.9961, 0.996, 0.9958, 0.9955, 0.9953, 0.9951, 0.995, 0.995, 0.995, 0.9951, 0.9952, 1.0, 1.0, 1.0, 1.0]): _vg.add([_i], _w, 'REPLACE')
_vg = ob_sphere.vertex_groups.new(name='Bone.001')
for _i, _w in zip([0, 1, 2, 3, 4, 6, 7, 8, 9, 10, 14, 15, 16, 17, 18, 22, 23, 24, 25, 26, 30, 31, 32, 33, 34, 38, 39, 40, 41, 42, 46, 47, 48, 49, 50, 54, 55, 56, 57, 58, 62, 63, 64, 65, 66, 70, 71, 72, 73, 74, 78, 79, 80, 81, 82, 86, 87, 88, 89, 90, 94, 95, 96, 97, 98, 102, 103, 104, 105, 106, 110, 111, 112, 113, 114, 118, 119, 120, 121, 122, 126, 127, 128, 129, 130, 134, 135, 136, 137, 138, 142, 143, 144, 145, 146, 150, 151, 152, 153, 154, 158, 159, 160, 161, 162, 166, 167, 168, 169, 170, 174, 175, 176, 177, 178, 182, 183, 184, 185, 186, 190, 191, 192, 193, 194, 198, 199, 200, 201, 202, 206, 207, 208, 209, 210, 214, 215, 216, 217, 218, 222, 223, 224, 225, 226, 230, 231, 232, 233, 234, 238, 239, 240, 241, 242, 246, 247, 248, 249, 250, 256, 257, 258, 259, 260, 261, 262, 263, 264, 265, 266, 267, 268, 269, 270, 271, 272, 273, 274, 275, 276, 277, 278, 279, 280, 281, 282, 283, 284, 285, 286, 287, 288, 289, 290, 291, 292, 293, 294, 295, 296, 297, 298, 299, 300, 301, 302, 303, 304, 305, 306, 307, 308, 309, 310, 311, 312, 313, 314, 315, 316, 317, 318, 319, 320, 321, 322, 323, 324, 325, 326, 327, 328, 329, 330, 331, 332, 333, 334, 335, 336, 337, 338, 339, 340, 341, 342, 343, 344, 345, 346, 347, 348, 349, 350, 351, 352, 353, 354, 355, 356, 357, 358, 359, 360, 361, 362, 363, 364, 365, 366, 367, 368, 369, 370, 371, 372, 373, 374, 375, 376, 377, 378, 379, 380, 381, 382, 383, 384, 385, 386, 387, 388, 389, 390, 391, 392, 393, 394, 395, 396, 397, 398, 399, 400, 401, 402, 403, 404, 405, 406, 407, 408, 409, 410, 411, 412, 413, 414, 415, 416, 417, 418, 419, 420, 421, 422, 423, 424, 425, 426, 427, 428, 429, 430, 431, 432, 433, 434, 435, 436, 437, 438, 439, 440, 441, 442, 443, 444, 445, 446, 447, 448, 449, 450, 451, 452, 453, 454, 455, 456, 457, 458, 459, 460, 461, 462, 463, 464, 465, 466, 467, 468, 469, 470, 471, 472, 473, 474, 475, 476, 477, 478, 479, 480, 481, 482, 483, 485, 486, 487, 489, 490, 491, 493, 494, 495, 497, 498, 499, 501, 505, 506, 509, 510, 511, 513, 514, 515, 516, 517, 518, 519, 520, 521, 522, 523, 524, 525, 526, 527, 528, 529, 530, 531, 532, 533, 534, 535, 536, 537, 538, 539, 540, 541, 542, 543, 544, 545, 546, 547, 548, 549, 550, 551, 552, 553, 554, 555, 556, 557, 558, 559, 561, 562, 563, 564, 565, 566, 567, 569, 570, 571, 573, 574, 577, 578, 581, 585, 589, 590, 593, 594, 597, 598, 601, 602, 603, 605, 606], [1.0, 1.0, 0.0, 0.0, 0.0, 1.0, 1.0, 0.0, 0.0, 0.0, 1.0, 1.0, 0.0, 0.0, 0.0, 1.0, 0.9755, 0.0, 0.0, 0.0, 1.0, 1.0, 0.0, 0.0, 0.0, 1.0, 0.9755, 0.0, 0.0, 0.0, 1.0, 1.0, 0.0, 0.0, 0.0, 1.0, 1.0, 0.0, 0.0, 0.0, 1.0, 1.0, 0.0, 0.0, 0.0, 1.0, 1.0, 0.0, 0.0, 0.0, 1.0, 1.0, 0.0, 0.0, 0.0, 1.0, 1.0, 0.0, 0.0, 0.0, 1.0, 1.0, 0.0, 0.0, 0.0, 1.0, 1.0, 0.0, 0.0, 0.0, 1.0, 1.0, 0.0, 0.0, 0.0, 1.0, 1.0, 0.0, 0.0, 0.0, 1.0, 1.0, 0.0, 0.0, 0.0, 1.0, 1.0, 0.0, 0.0, 0.0, 1.0, 1.0, 0.0, 0.0, 0.0, 1.0, 1.0, 0.0, 0.0, 0.0, 1.0, 1.0, 0.0, 0.0, 0.0, 1.0, 1.0, 0.0, 0.0, 0.0, 1.0, 1.0, 0.0, 0.0, 0.0, 1.0, 1.0, 0.0, 0.0, 0.0, 1.0, 1.0, 0.0, 0.0, 0.0, 1.0, 1.0, 0.0, 0.0, 0.0, 1.0, 1.0, 0.0, 0.0, 0.0, 1.0, 1.0, 0.0, 0.0, 0.0, 1.0, 1.0, 0.0, 0.0, 0.0, 1.0, 1.0, 0.0, 0.0, 0.0, 1.0, 1.0, 0.0, 0.0, 0.0, 1.0, 0.9166, 0.0, 0.0, 0.0, 1.0, 1.0, 1.0, 0.9155, 1.0, 1.0, 1.0, 1.0, 1.0, 1.0, 1.0, 1.0, 1.0, 1.0, 1.0, 1.0, 1.0, 1.0, 1.0, 1.0, 1.0, 1.0, 1.0, 1.0, 1.0, 1.0, 1.0, 1.0, 1.0, 1.0, 1.0, 1.0, 0.0, 0.0, 0.0, 0.0, 0.0, 0.0, 0.0, 0.0, 0.0, 0.0, 0.0, 0.0, 0.0, 0.0, 0.0, 0.0, 0.0, 0.0, 0.0, 0.0, 0.0, 0.0, 0.0, 0.0, 0.0, 0.0, 0.0, 0.0, 0.0, 0.0, 0.0, 0.0, 0.0, 0.0, 0.0, 0.0, 0.0, 0.0, 0.0, 0.0, 0.0, 0.0, 0.0, 0.0, 0.0, 0.0, 0.0, 0.0, 0.0, 0.0, 0.0, 0.0, 0.0, 0.0, 0.0, 0.0, 0.0, 0.0, 0.0, 0.0, 0.0, 0.0, 0.0, 0.0, 0.0, 0.0, 0.0, 0.0, 0.0, 0.0, 0.0, 0.0, 0.0, 0.0, 0.0, 0.0, 0.0, 0.0, 0.0, 0.0, 0.0, 0.0, 0.0, 0.0, 0.0, 0.0, 0.0, 0.0, 0.0, 0.0, 0.0, 0.0, 0.0, 0.0, 0.0, 0.0, 0.0, 0.0, 0.0, 0.0, 0.0, 0.0, 0.0, 0.0, 0.0, 0.0, 0.0, 0.0, 0.0, 0.0, 0.0, 0.0, 0.0, 0.0, 0.0, 0.0, 0.0, 0.0, 0.0, 0.0, 0.0, 0.0, 0.0, 0.0, 0.0, 0.0, 0.0, 0.0, 1.0, 1.0, 1.0, 1.0, 1.0, 1.0, 1.0, 1.0, 1.0, 1.0, 1.0, 1.0, 1.0, 1.0, 1.0, 0.972, 1.0, 1.0, 1.0, 1.0, 1.0, 1.0, 1.0, 1.0, 1.0, 1.0, 1.0, 1.0, 1.0, 1.0, 1.0, 1.0, 0.0, 0.0, 0.0, 0.0, 0.0, 0.0, 0.0, 0.0, 0.0, 0.0, 0.0, 0.0, 0.0, 0.0, 0.0, 0.0, 0.0, 0.0, 0.0, 0.0, 0.0, 0.0, 0.0, 0.0, 0.0, 0.0, 0.0, 0.0, 0.0, 0.0, 0.0, 0.0, 0.0, 0.0, 0.0, 0.0, 0.0, 0.0, 0.0, 0.0, 0.0, 0.0, 0.0, 0.0, 0.0, 0.0, 0.0, 0.0, 0.0, 0.0, 0.0, 0.0, 0.0, 0.0, 0.0, 0.0, 0.0, 0.0, 0.0, 0.0, 0.0, 0.0, 0.0, 0.0, 0.0, 0.0, 0.0, 0.0, 0.0, 0.0, 0.0, 0.0, 0.0, 0.0, 0.0, 0.0, 0.0, 0.0, 0.0, 0.0, 0.0, 0.0, 0.0, 0.0, 0.0, 0.0, 0.0, 0.0, 0.0, 0.0, 0.0, 0.0, 0.0, 0.0, 0.0, 0.0, 0.0, 0.0, 0.0, 0.0, 0.0, 0.0, 0.0, 0.0, 0.0, 0.0, 0.0, 0.0, 0.0, 0.0, 0.0, 0.0, 0.0, 0.0, 0.0, 0.0, 0.0, 0.0, 0.0, 0.0, 0.0, 0.0, 0.0, 0.0, 0.0, 0.0, 0.0, 0.0]): _vg.add([_i], _w, 'REPLACE')
_vg = ob_sphere.vertex_groups.new(name='Bone.002')
for _i, _w in zip([5, 11, 12, 13, 19, 20, 21, 27, 28, 29, 35, 36, 37, 43, 44, 45, 51, 52, 53, 59, 60, 61, 67, 68, 69, 75, 76, 77, 83, 84, 85, 91, 92, 93, 99, 100, 101, 107, 108, 109, 115, 116, 117, 123, 124, 125, 131, 132, 133, 139, 140, 141, 147, 148, 149, 155, 156, 157, 163, 164, 165, 171, 172, 173, 179, 180, 181, 187, 188, 189, 195, 196, 197, 203, 204, 205, 211, 212, 213, 219, 220, 221, 227, 228, 229, 235, 236, 237, 242, 243, 244, 245, 251, 252, 253, 254, 255, 480, 481, 482, 483, 484, 485, 486, 487, 488, 489, 490, 491, 492, 493, 494, 495, 496, 497, 498, 499, 500, 501, 502, 503, 504, 505, 506, 507, 508, 509, 510, 511, 512, 513, 514, 515, 516, 517, 518, 519, 520, 521, 522, 523, 524, 525, 526, 527, 528, 529, 530, 531, 532, 533, 534, 535, 536, 537, 538, 539, 540, 541, 542, 543, 544, 545, 546, 547, 548, 549, 550, 551, 552, 553, 554, 555, 556, 557, 558, 559, 560, 561, 562, 563, 564, 565, 566, 567, 568, 569, 570, 571, 572, 573, 574, 575, 576, 577, 578, 579, 580, 581, 582, 583, 584, 585, 586, 587, 588, 589, 590, 591, 592, 593, 594, 595, 596, 597, 598, 599, 600, 601, 602, 603, 604, 605, 606, 607, 608, 609, 610, 611, 612, 613, 614, 615, 616, 617, 618, 619, 620, 621, 622, 623, 624, 625, 626, 627, 628, 629, 630, 631, 632, 633, 634, 635, 636, 637, 638, 639, 640, 641, 642, 643, 644, 645, 646, 647, 648, 649, 650, 651, 652, 653, 654, 655, 656, 657, 658, 659, 660, 661, 662, 663, 664, 665, 666, 667, 668, 669, 670, 671], [0.0, 0.0, 0.0, 0.0, 0.0, 0.0, 0.0, 0.0, 0.0, 0.0, 0.0, 0.0, 0.0, 0.0, 0.0, 0.0, 0.0, 0.0, 0.0, 0.0, 0.0, 0.0, 0.0, 0.0, 0.0, 0.0, 0.0, 0.0, 0.0, 0.0, 0.0, 0.0, 0.0, 0.0, 0.0, 0.0, 0.0, 0.0, 0.0, 0.0, 0.0, 0.0, 0.0, 0.0, 0.0, 0.0, 0.0, 0.0, 0.0, 0.0, 0.0, 0.0, 0.0, 0.0, 0.0, 0.0, 0.0, 0.0, 0.0, 0.0, 0.0, 0.0, 0.0, 0.0, 0.0, 0.0, 0.0, 0.0, 0.0, 0.0, 0.0, 0.0, 0.0, 0.0, 0.0, 0.0, 0.0, 0.0, 0.0, 0.0, 0.0, 0.0, 0.0, 0.0, 0.0, 0.0, 0.0, 0.0, 0.002488, 0.0, 0.0, 0.0, 0.0, 0.0, 0.0, 0.0, 0.0, 1.0, 0.9673, 0.9786, 1.0, 1.0, 1.0, 0.9996, 1.0, 1.0, 0.9473, 1.0, 1.0, 1.0, 1.0, 1.0, 1.0, 1.0, 1.0, 1.0, 1.0, 1.0, 1.0, 1.0, 1.0, 1.0, 0.9974, 1.0, 1.0, 1.0, 1.0, 1.0, 1.0, 1.0, 1.0, 1.0, 1.0, 1.0, 1.0, 1.0, 1.0, 1.0, 1.0, 1.0, 1.0, 1.0, 1.0, 1.0, 1.0, 1.0, 1.0, 1.0, 1.0, 1.0, 1.0, 1.0, 1.0, 1.0, 0.998, 1.0, 1.0, 1.0, 0.9999, 1.0, 1.0, 1.0, 0.9619, 1.0, 1.0, 1.0, 1.0, 1.0, 1.0, 1.0, 1.0, 1.0, 1.0, 1.0, 1.0, 1.0, 1.0, 1.0, 1.0, 1.0, 1.0, 1.0, 0.9327, 0.9997, 1.0, 1.0, 0.9916, 0.9992, 1.0, 1.0, 0.9998, 1.0, 1.0, 1.0, 0.9999, 0.987, 1.0, 1.0, 0.9991, 0.9998, 1.0, 1.0, 0.9975, 1.0, 1.0, 1.0, 0.9999, 1.0, 1.0, 1.0, 0.9505, 0.9995, 1.0, 1.0, 1.0, 0.9999, 1.0, 1.0, 0.9995, 1.0, 1.0, 1.0, 0.9231, 1.0, 1.0, 0.0, 0.0, 0.0, 0.0, 0.0, 0.0, 0.0, 0.0, 0.0, 0.0, 0.0, 0.0, 0.0, 0.0, 0.0, 0.0, 0.0, 0.0, 0.0, 0.0, 0.0, 0.0, 0.0, 0.0, 0.0, 0.0, 0.0, 0.0, 0.0, 0.0, 0.0, 0.0, 0.0, 0.0, 0.0, 0.0, 0.0, 0.0, 0.0, 0.0, 0.0, 0.0, 0.0, 0.0, 0.0, 0.0, 0.0, 0.0, 0.0, 0.0, 0.0, 0.0, 0.0, 0.0, 0.0, 0.0, 0.0, 0.0, 0.0, 0.0, 0.0, 0.0, 0.0, 0.0]): _vg.add([_i], _w, 'REPLACE')
_vg = ob_sphere.vertex_groups.new(name='Bone.003')
for _i, _w in zip([5, 11, 12, 13, 19, 20, 21, 27, 28, 29, 35, 36, 37, 43, 44, 45, 51, 52, 53, 59, 60, 61, 67, 68, 69, 75, 76, 77, 83, 84, 85, 91, 92, 93, 99, 100, 101, 107, 108, 109, 115, 116, 117, 123, 124, 125, 131, 132, 133, 139, 140, 141, 147, 148, 149, 155, 156, 157, 163, 164, 165, 171, 172, 173, 179, 180, 181, 187, 188, 189, 195, 196, 197, 203, 204, 205, 211, 212, 213, 219, 220, 221, 227, 228, 229, 235, 236, 237, 243, 244, 245, 251, 252, 253, 254, 255, 608, 609, 610, 611, 612, 613, 614, 615, 616, 617, 618, 619, 620, 621, 622, 623, 624, 625, 626, 627, 628, 629, 630, 631, 632, 633, 634, 635, 636, 637, 638, 639, 640, 641, 642, 643, 644, 645, 646, 647, 648, 649, 650, 651, 652, 653, 654, 655, 656, 657, 658, 659, 660, 661, 662, 663, 664, 665, 666, 667, 668, 669, 670, 671], [0.9999, 1.0, 1.0, 0.9284, 1.0, 1.0, 1.0, 0.9214, 1.0, 1.0, 0.9991, 1.0, 1.0, 1.0, 0.9999, 1.0, 1.0, 1.0, 0.9998, 1.0, 1.0, 0.9798, 0.9971, 1.0, 1.0, 0.9797, 1.0, 1.0, 1.0, 0.9974, 1.0, 1.0, 1.0, 1.0, 1.0, 1.0, 1.0, 1.0, 1.0, 1.0, 1.0, 1.0, 1.0, 1.0, 1.0, 1.0, 0.966, 1.0, 1.0, 1.0, 0.9969, 1.0, 1.0, 1.0, 0.9964, 1.0, 1.0, 1.0, 0.971, 1.0, 1.0, 1.0, 0.9997, 1.0, 1.0, 1.0, 1.0, 1.0, 1.0, 1.0, 0.9966, 1.0, 1.0, 1.0, 1.0, 1.0, 1.0, 1.0, 1.0, 1.0, 1.0, 1.0, 1.0, 0.9998, 1.0, 1.0, 1.0, 0.9981, 1.0, 1.0, 1.0, 0.9991, 0.9999, 1.0, 1.0, 1.0, 0.956, 1.0, 1.0, 0.9997, 0.9822, 1.0, 1.0, 1.0, 0.9914, 1.0, 1.0, 1.0, 0.991, 1.0, 1.0, 1.0, 0.9832, 0.9648, 1.0, 1.0, 0.9721, 1.0, 1.0, 1.0, 0.9716, 1.0, 1.0, 1.0, 0.9833, 0.9993, 1.0, 0.9893, 0.9976, 1.0, 1.0, 1.0, 1.0, 1.0, 1.0, 1.0, 1.0, 1.0, 1.0, 1.0, 1.0, 1.0, 0.9965, 0.9964, 0.9962, 0.996, 0.9956, 0.9953, 0.995, 0.9948, 0.9947, 0.9948, 0.995, 0.9953, 0.9957, 0.9961, 0.9966, 0.997, 0.9973, 0.9975]): _vg.add([_i], _w, 'REPLACE')
_vg = ob_sphere.vertex_groups.new(name='Bone.004')
for _i, _w in zip([0, 1, 2, 3, 4, 6, 7, 8, 9, 10, 14, 15, 16, 17, 18, 22, 23, 24, 25, 26, 30, 31, 32, 33, 34, 37, 38, 39, 40, 41, 42, 45, 46, 47, 48, 49, 50, 51, 54, 55, 56, 57, 58, 59, 60, 62, 63, 64, 65, 66, 68, 69, 70, 71, 72, 73, 74, 77, 78, 79, 80, 81, 82, 83, 84, 86, 87, 88, 89, 90, 91, 92, 93, 94, 95, 96, 97, 98, 100, 101, 102, 103, 104, 105, 106, 107, 109, 110, 111, 112, 113, 114, 115, 116, 117, 118, 119, 120, 121, 122, 123, 124, 125, 126, 127, 128, 129, 130, 131, 132, 133, 134, 135, 136, 137, 138, 139, 140, 141, 142, 143, 144, 145, 146, 147, 148, 149, 150, 151, 152, 153, 154, 155, 156, 157, 158, 159, 160, 161, 162, 163, 165, 166, 167, 168, 169, 170, 171, 172, 174, 175, 176, 177, 178, 179, 180, 181, 182, 183, 184, 185, 186, 189, 190, 191, 192, 193, 194, 195, 198, 199, 200, 201, 202, 203, 204, 206, 207, 208, 209, 210, 214, 215, 216, 217, 218, 222, 223, 224, 225, 226, 230, 231, 232, 233, 234, 238, 239, 240, 241, 242, 246, 247, 248, 249, 250, 256, 257, 258, 259, 260, 261, 262, 263, 264, 265, 266, 267, 268, 269, 270, 271, 272, 273, 274, 275, 276, 277, 278, 279, 280, 281, 282, 283, 284, 285, 286, 287, 289, 290, 292, 293, 295, 296, 298, 299, 301, 302, 304, 305, 307, 308, 310, 311, 313, 314, 316, 317, 319, 320, 322, 323, 325, 326, 328, 329, 331, 332, 335, 338, 341, 343, 344, 346, 347, 349, 350, 352, 353, 354, 355, 356, 357, 358, 359, 360, 361, 362, 363, 364, 365, 366, 367, 368, 369, 370, 371, 372, 373, 374, 376, 377, 379, 380, 382, 383, 416, 417, 418, 419, 420, 421, 422, 423, 424, 425, 426, 427, 428, 429, 430, 431, 432, 433, 434, 435, 436, 437, 438, 439, 440, 441, 442, 443, 444, 445, 446, 447, 448, 449, 450, 451, 452, 453, 454, 455, 456, 457, 458, 459, 460, 461, 462, 463, 464, 465, 466, 467, 468, 469, 470, 471, 472, 473, 474, 475, 476, 477, 478, 479, 480, 481, 482, 483, 484, 485, 486, 487, 488, 489, 490, 491, 492, 493, 494, 495, 496, 497, 498, 499, 500, 501, 502, 503, 504, 505, 506, 507, 508, 509, 510, 511, 512, 513, 514, 515, 516, 517, 518, 519, 520, 521, 522, 523, 524, 525, 526, 527, 528, 529, 530, 531, 532, 533, 534, 535, 536, 537, 538, 539, 540, 541, 542, 543, 544, 545, 546, 547, 548, 549, 550, 551, 552, 553, 554, 555, 556, 557, 558, 559, 560, 561, 562, 563, 564, 565, 566, 567, 568, 569, 570, 571, 572, 573, 574, 575, 576, 577, 578, 579, 580, 581, 582, 583, 584, 585, 586, 587, 588, 589, 590, 591, 592, 593, 594, 595, 596, 597, 598, 599, 600, 601, 602, 603, 604, 605, 606, 607], [0.0, 0.0, 1.0, 1.0, 1.0, 0.0, 0.0, 1.0, 1.0, 1.0, 0.0, 0.0, 1.0, 1.0, 1.0, 0.0, 0.0, 1.0, 1.0, 1.0, 0.0, 0.0, 1.0, 1.0, 1.0, 0.0, 0.0, 0.0, 1.0, 1.0, 1.0, 0.0, 0.0, 0.0, 1.0, 1.0, 1.0, 0.0, 0.0, 0.0, 1.0, 1.0, 1.0, 0.0, 0.0, 0.0, 0.0, 1.0, 1.0, 1.0, 0.0, 0.0, 0.0, 0.0, 1.0, 0.977, 1.0, 0.0, 0.0, 0.0, 1.0, 1.0, 0.971, 0.0, 0.0, 0.0, 0.0, 1.0, 1.0, 1.0, 0.0, 0.0, 0.0, 0.0, 0.0, 1.0, 1.0, 1.0, 0.0, 0.0, 0.0, 0.0, 1.0, 1.0, 1.0, 0.0, 0.0, 0.0, 0.0, 1.0, 1.0, 1.0, 0.0, 0.0, 0.0, 0.0, 0.0, 1.0, 1.0, 1.0, 0.0, 0.0, 0.0, 0.0, 0.0, 1.0, 1.0, 1.0, 0.0, 0.0, 0.0, 0.0, 0.0, 1.0, 1.0, 1.0, 0.0, 0.0, 0.0, 0.0, 0.0, 1.0, 1.0, 1.0, 0.0, 0.0, 0.0, 0.0, 0.0, 1.0, 1.0, 1.0, 0.0, 0.0, 0.0, 0.0, 0.0, 1.0, 1.0, 1.0, 0.0, 0.0, 0.0, 0.0, 1.0, 1.0, 1.0, 0.0, 0.0, 0.0, 0.0, 1.0, 1.0, 1.0, 0.0, 0.0, 0.0, 0.0, 0.0, 1.0, 1.0, 1.0, 0.0, 0.0, 0.0, 1.0, 1.0, 1.0, 0.0, 0.0, 0.0, 0.9525, 1.0, 1.0, 0.0, 0.0, 0.0, 0.0, 1.0, 1.0, 1.0, 0.0, 0.0, 1.0, 1.0, 1.0, 0.0, 0.0, 1.0, 1.0, 1.0, 0.0, 0.0, 1.0, 1.0, 1.0, 0.0, 0.0, 1.0, 1.0, 1.0, 0.0, 0.0, 1.0, 1.0, 1.0, 0.0, 0.0, 0.0, 0.0, 0.0, 0.0, 0.0, 0.0, 0.0, 0.0, 0.0, 0.0, 0.0, 0.0, 0.0, 0.0, 0.0, 0.0, 0.0, 0.0, 0.0, 0.0, 0.0, 0.0, 0.0, 0.0, 0.0, 0.0, 0.0, 0.0, 0.0, 0.0, 0.0, 0.0, 0.0, 0.0, 0.0, 0.0, 0.0, 0.0, 0.0, 0.0, 0.0, 0.0, 0.0, 0.0, 0.0, 0.0, 0.0, 0.0, 0.0, 0.0, 0.0, 0.0, 0.0, 0.0, 0.0, 0.0, 0.0, 0.0, 0.0, 0.0, 0.0, 0.0, 0.0, 0.0, 0.0, 0.0, 0.0, 0.0, 0.0, 0.0, 0.0, 0.0, 0.0, 0.0, 0.0, 0.0, 0.0, 0.0, 0.0, 0.0, 0.0, 0.0, 0.0, 0.0, 0.0, 0.0, 0.0, 0.0, 0.0, 0.0, 0.0, 0.0, 0.0, 0.0, 0.0, 0.0, 0.0, 0.0, 0.0, 0.0, 0.0, 0.0, 0.0, 0.0, 0.0, 0.0, 0.0, 0.0, 0.0, 0.0, 0.0, 0.0, 0.0, 0.0, 0.0, 0.0, 0.0, 0.0, 0.0, 0.0, 0.0, 0.0, 0.0, 0.0, 0.0, 0.0, 0.0, 0.0, 0.0, 0.0, 1.0, 1.0, 1.0, 1.0, 1.0, 1.0, 1.0, 1.0, 1.0, 1.0, 1.0, 1.0, 1.0, 1.0, 1.0, 1.0, 1.0, 1.0, 1.0, 1.0, 1.0, 1.0, 1.0, 1.0, 1.0, 1.0, 1.0, 1.0, 1.0, 1.0, 1.0, 1.0, 0.0, 0.0, 0.0, 0.0, 0.0, 0.0, 0.0, 0.0, 0.0, 0.0, 0.0, 0.0, 0.0, 0.0, 0.0, 0.0, 0.0, 0.0, 0.0, 0.0, 0.0, 0.0, 0.0, 0.0, 0.0, 0.0, 0.0, 0.0, 0.0, 0.0, 0.0, 0.0, 0.0, 0.0, 0.0, 0.0, 0.0, 0.0, 0.0, 0.0, 0.0, 0.0, 0.0, 0.0, 0.0, 0.0, 0.0, 0.0, 0.0, 0.0, 0.0, 0.0, 0.0, 0.0, 0.0, 0.0, 0.0, 0.0, 0.0, 0.0, 0.0, 0.01186, 0.0, 0.0, 0.0, 0.0, 0.0, 0.0, 0.0, 0.0, 0.0, 0.0, 0.0, 0.0, 0.0, 0.0, 0.0, 0.0, 0.0, 0.0, 0.0, 0.0, 0.0, 0.0, 0.0, 0.0, 0.0, 0.0, 0.0, 0.0, 0.0, 0.0, 0.0, 0.0, 0.0, 0.0, 0.0, 0.0, 0.0, 0.0, 0.0, 0.0, 0.0, 0.0, 0.0, 0.0, 0.0, 0.0, 0.0, 0.0, 0.0, 0.0, 0.0, 0.0, 0.0, 0.0, 0.0, 0.0, 0.0, 0.0, 0.0, 0.0, 0.0, 0.0, 0.0, 0.0, 0.0, 0.0]): _vg.add([_i], _w, 'REPLACE')
_m = ob_sphere.modifiers.new('Armature', 'ARMATURE')
_m.object = ob_armature
ob_lamp.location = (4.076, 1.005, 5.904)
ob_lamp.rotation_euler = (0.6503, 0.05522, 1.866)
ob_lamp.lock_rotations_4d = False
ob_lamp.empty_display_type = 'ARROWS'
ob_lamp.color = (0.0, 0.0, 0.0, 0.0)
ob_lamp.lineart.crease_threshold = 0.0
ob_camera.location = (7.481, -6.508, 5.344)
ob_camera.rotation_euler = (1.109, 0.0, 0.8149)
ob_camera.lock_rotations_4d = False
ob_camera.empty_display_type = 'ARROWS'
ob_camera.color = (0.0, 0.0, 0.0, 0.0)
ob_camera.display_type = 'WIRE'
ob_camera.lineart.crease_threshold = 0.0

# ---- collection membership
col_collection_1.objects.link(ob_armature)
col_collection_1.objects.link(ob_sphere)
col_collection_1.objects.link(ob_lamp)
col_collection_1.objects.link(ob_camera)

# ---- scene / render settings (as saved in the file)
scene.camera = ob_camera
scene.frame_start = 1; scene.frame_end = 250; scene.frame_set(146)
scene.render.engine = 'BLENDER_EEVEE_NEXT'
scene.render.resolution_percentage = 50
scene.render.dither_intensity = 0.0
scene.cycles.use_denoising = False
scene.cycles.samples = 128
scene.cycles.sampling_pattern = 'TABULATED_SOBOL'
scene.cycles.use_adaptive_sampling = False
scene.cycles.use_light_tree = False
scene.cycles.blur_glossy = 0.0
scene.cycles.sample_clamp_indirect = 0.0
scene.view_settings.view_transform = 'Standard'
bpy.context.view_layer.update()
